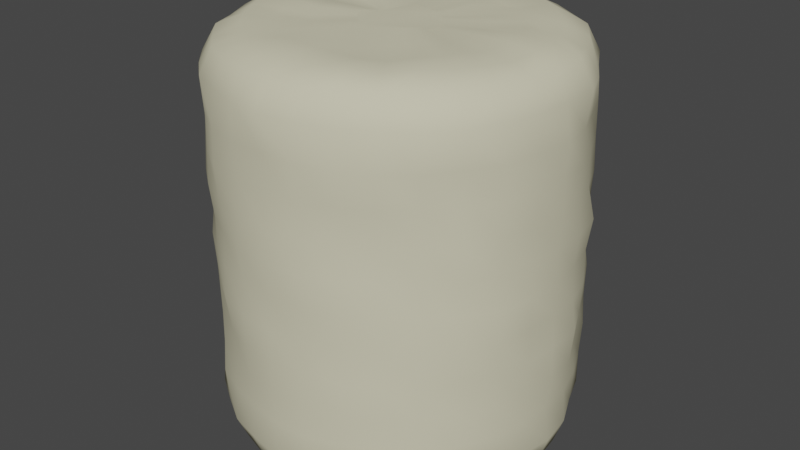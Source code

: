 # Source: Marshmallow.blend  (saved by Blender 2.90.8; exported with 4.5.12 LTS)
import bpy
from mathutils import Matrix  # noqa: F401  (used for matrix-valued properties, if any)

bpy.ops.wm.read_factory_settings(use_empty=True)
scene = bpy.context.scene
scene.name = 'Scene'

# ---- collections
col_collection = bpy.data.collections.new('Collection'); scene.collection.children.link(col_collection)

# ---- materials (node trees are filled in below, after node groups)
mat_material_001 = bpy.data.materials.new('Material.001')

# ---- material node trees
mat_material_001.use_nodes = True; mat_material_001.node_tree.nodes.clear()
_N = mat_material_001.node_tree.nodes; _L = mat_material_001.node_tree.links
n0 = _N.new('ShaderNodeBsdfPrincipled'); n0.name = 'Principled BSDF'; n0.location = (10, 300)
n0.distribution = 'GGX'
n0.subsurface_method = 'BURLEY'
n0.inputs[0].default_value = (0.6773, 0.6434, 0.463, 1.0)
n0.inputs[3].default_value = 1.45
n0.inputs[13].default_value = 0.0
n0.inputs[27].default_value = (0.0, 0.0, 0.0, 1.0)
n0.inputs[28].default_value = 1.0
n1 = _N.new('ShaderNodeOutputMaterial'); n1.name = 'Material Output'; n1.location = (300, 300)
_L.new(n0.outputs[0], n1.inputs[0])
n1.is_active_output = True

# ---- world
world_world = bpy.data.worlds.new('World'); scene.world = world_world
world_world.use_nodes = True; world_world.node_tree.nodes.clear()
_N = world_world.node_tree.nodes; _L = world_world.node_tree.links
n0 = _N.new('ShaderNodeOutputWorld'); n0.name = 'World Output'; n0.location = (300, 300)
n1 = _N.new('ShaderNodeBackground'); n1.name = 'Background'; n1.location = (10, 300)
n1.inputs[0].default_value = (0.05088, 0.05088, 0.05088, 1.0)
_L.new(n1.outputs[0], n0.inputs[0])
n0.is_active_output = True
world_world.color = (0.05088, 0.05088, 0.05088)
world_world.use_sun_shadow = False
world_world.sun_shadow_jitter_overblur = 0.0

# ---- meshes
me_cylinder = bpy.data.meshes.new('Cylinder')
me_cylinder.from_pydata([(0.9491, 0.3963, 0.791), (0.8818, 0.5918, -0.7845), (0.8912, 0.5981, -0.5876), (0.8826, 0.5924, -0.3906), (0.8858, 0.5945, -0.1937), (0.8647, 0.5804, 0.003233), (0.8724, 0.5856, 0.2002), (0.8823, 0.5922, 0.3971), (0.8761, 0.588, 0.594), (0.874, 0.5866, 0.791), (0.7527, 0.7546, -0.7845), (0.7404, 0.7424, -0.5876), (0.7403, 0.7423, -0.3906), (0.7388, 0.7408, -0.1937), (0.7369, 0.7389, 0.003233), (0.7361, 0.7381, 0.2002), (0.7347, 0.7367, 0.3971), (0.7485, 0.7505, 0.594), (0.7585, 0.7605, 0.791), (0.5868, 0.8792, -0.7845), (0.5929, 0.8883, -0.5876), (0.5799, 0.8688, -0.3906), (0.5838, 0.8748, -0.1937), (0.5909, 0.8853, 0.003233), (0.5719, 0.8569, 0.2002), (0.5902, 0.8844, 0.3971), (0.5868, 0.8792, 0.594), (0.5808, 0.8702, 0.791), (0.412, 0.9938, -0.7845), (0.4032, 0.9727, -0.5876), (0.4021, 0.9699, -0.3906), (0.4023, 0.9704, -0.1937), (0.4039, 0.9742, 0.003233), (0.4008, 0.9668, 0.2002), (0.4044, 0.9755, 0.3971), (0.3987, 0.9618, 0.594), (0.405, 0.977, 0.791), (-0.2003, 1.021, 0.791), (-0.2022, 1.03, 0.594), (-0.2041, 1.04, 0.3971), (-0.2038, 1.038, 0.2002), (-0.1998, 1.018, 0.003233), (-0.2046, 1.043, -0.1937), (-0.202, 1.029, -0.3906), (-0.2009, 1.024, -0.5876), (-0.204, 1.04, -0.7845), (0.2084, 1.042, -0.7845), (0.2074, 1.037, -0.5876), (0.204, 1.019, -0.3906), (0.2073, 1.036, -0.1937), (0.2025, 1.012, 0.003233), (0.2035, 1.017, 0.2002), (0.2034, 1.017, 0.3971), (0.2062, 1.031, 0.594), (0.2069, 1.034, 0.791), (0.001952, 1.052, 0.791), (0.001952, 1.054, 0.594), (0.001952, 1.058, 0.3971), (0.001952, 1.061, 0.2002), (0.001952, 1.062, 0.003233), (0.001952, 1.06, -0.1937), (0.001952, 1.056, -0.3906), (0.001952, 1.042, -0.5876), (0.001952, 1.062, -0.7845), (0.001952, 0.8433, -1.212), (0.001952, 1.067, -0.9939), (0.001952, 0.9969, -1.146), (0.001952, 0.8377, 1.192), (0.001952, 1.066, 1.0), (0.001952, 0.9855, 1.141), (0.1652, 0.8246, -1.2), (0.2071, 1.035, -0.9916), (0.1953, 0.9762, -1.144), (0.1652, 0.8244, 1.206), (0.2084, 1.042, 0.9994), (0.1951, 0.9751, 1.149), (0.3225, 0.7779, -1.205), (0.4105, 0.9902, -0.9948), (0.387, 0.9334, -1.158), (0.3233, 0.7797, 1.22), (0.4114, 0.9924, 1.002), (0.381, 0.919, 1.15), (0.4668, 0.6995, -1.199), (0.5899, 0.8838, -0.9929), (0.552, 0.8271, -1.143), (0.4688, 0.7026, 1.223), (0.5719, 0.857, 0.993), (0.5484, 0.8218, 1.143), (0.5951, 0.5971, -1.21), (0.745, 0.747, -0.9915), (0.7003, 0.7022, -1.14), (0.5944, 0.5964, 1.211), (0.7596, 0.7616, 1.002), (0.7043, 0.7063, 1.152), (0.6981, 0.4691, -1.202), (0.8832, 0.5928, -0.9933), (0.8239, 0.5532, -1.141), (0.6979, 0.4689, 1.208), (0.8625, 0.5789, 0.9948), (0.8175, 0.5488, 1.14), (0.7779, 0.3253, -1.215), (0.9557, 0.399, -0.9878), (0.9155, 0.3823, -1.142), (0.7725, 0.3231, 1.193), (0.9687, 0.4044, 0.9971), (0.9008, 0.3762, 1.132), (0.8262, 0.1679, -1.217), (1.039, 0.2102, -0.9928), (0.9833, 0.1991, -1.153), (0.8218, 0.167, 1.202), (1.052, 0.2128, 1.002), (0.9761, 0.1977, 1.152), (0.8427, 0.003924, -1.219), (1.067, 0.003924, -0.9943), (1.008, 0.003924, -1.158), (0.8378, 0.003924, 1.202), (1.033, 0.003924, 0.994), (0.9825, 0.003924, 1.14), (0.8202, -0.1588, -1.188), (1.03, -0.2005, -0.9909), (0.9607, -0.1868, -1.131), (0.8187, -0.1585, 1.187), (1.028, -0.2003, 0.9971), (0.9684, -0.1883, 1.145), (0.7772, -0.3172, -1.211), (0.9683, -0.3963, -0.9905), (0.912, -0.373, -1.138), (0.774, -0.3159, 1.201), (0.9691, -0.3967, 0.9972), (0.9069, -0.3709, 1.139), (0.6982, -0.4613, -1.203), (0.8766, -0.5805, -0.9917), (0.8164, -0.5403, -1.132), (0.6971, -0.4606, 1.203), (0.8928, -0.5913, 1.002), (0.8253, -0.5462, 1.149), (0.5927, -0.5868, -1.193), (0.7462, -0.7404, -0.9918), (0.6947, -0.6888, -1.133), (0.5946, -0.5887, 1.213), (0.7569, -0.7511, 1.001), (0.6971, -0.6912, 1.142), (0.4668, -0.6918, -1.2), (0.5955, -0.8843, -0.9949), (0.5547, -0.8233, -1.147), (0.466, -0.6906, 1.199), (0.5821, -0.8644, 0.9967), (0.5511, -0.8179, 1.148), (0.3236, -0.7726, -1.217), (0.4002, -0.9575, -0.9895), (0.3793, -0.9072, -1.139), (0.3229, -0.771, 1.216), (0.3999, -0.9569, 0.9958), (0.3824, -0.9146, 1.153), (0.1643, -0.8121, -1.178), (0.2074, -1.029, -0.9919), (0.1937, -0.9601, -1.136), (0.1652, -0.8167, 1.206), (0.2066, -1.025, 0.9976), (0.1942, -0.9628, 1.145), (0.001952, -0.8316, -1.194), (0.001952, -1.061, -0.9942), (0.001952, -0.9824, -1.139), (0.001952, -0.8329, 1.207), (0.001952, -1.067, 1.002), (0.001952, -0.9743, 1.138), (-0.1617, -0.8186, -1.209), (-0.2025, -1.024, -0.9909), (-0.1916, -0.9693, -1.145), (-0.1614, -0.8175, 1.21), (-0.2019, -1.021, 0.9968), (-0.1905, -0.9637, 1.146), (-0.3192, -0.7714, -1.211), (-0.4015, -0.9701, -0.9922), (-0.3764, -0.9094, -1.141), (-0.3189, -0.7706, 1.214), (-0.3931, -0.9498, 0.9943), (-0.3742, -0.9041, 1.142), (-0.4627, -0.6914, -1.198), (-0.577, -0.8626, -0.9898), (-0.5409, -0.8084, -1.13), (-0.4622, -0.6907, 1.2), (-0.5877, -0.8785, 1.0), (-0.5467, -0.8172, 1.147), (-0.5901, -0.5882, -1.203), (-0.7493, -0.7473, -0.9938), (-0.6962, -0.6942, -1.14), (-0.5893, -0.5874, 1.204), (-0.7451, -0.7431, 0.9991), (-0.6894, -0.6874, 1.137), (-0.6965, -0.4628, -1.215), (-0.8748, -0.5819, -0.9922), (-0.8112, -0.5394, -1.131), (-0.6941, -0.4612, 1.208), (-0.8898, -0.5919, 1.002), (-0.8199, -0.5452, 1.148), (-0.7705, -0.316, -1.197), (-0.9839, -0.4044, -0.9947), (-0.9024, -0.3707, -1.132), (-0.7725, -0.3169, 1.213), (-0.9694, -0.3984, 0.9981), (-0.9009, -0.3701, 1.137), (-0.8173, -0.159, -1.193), (-1.02, -0.1994, -0.9898), (-0.9589, -0.1872, -1.133), (-0.8238, -0.1603, 1.231), (-1.013, -0.198, 0.9948), (-0.9694, -0.1893, 1.149), (-0.8347, 0.003924, -1.2), (-1.067, 0.003925, -0.995), (-0.9803, 0.003924, -1.135), (-0.8364, 0.003924, 1.214), (-1.026, 0.003925, 0.9934), (-0.9895, 0.003924, 1.151), (-0.8215, 0.1677, -1.213), (-1.013, 0.2058, -0.9884), (-0.9624, 0.1957, -1.136), (-0.8153, 0.1665, 1.19), (-1.026, 0.2083, 0.9973), (-0.9542, 0.1941, 1.134), (-0.7736, 0.3252, -1.213), (-0.9518, 0.399, -0.9878), (-0.9162, 0.3843, -1.146), (-0.772, 0.3245, 1.211), (-0.9517, 0.3989, 0.9943), (-0.9016, 0.3782, 1.137), (-0.6922, 0.4677, -1.191), (-0.8657, 0.5837, -0.99), (-0.8297, 0.5596, -1.153), (-0.6966, 0.4707, 1.222), (-0.8636, 0.5823, 0.996), (-0.8176, 0.5515, 1.145), (-0.591, 0.5968, -1.208), (-0.7297, 0.7356, -0.9883), (-0.6869, 0.6928, -1.127), (-0.5916, 0.5975, 1.219), (-0.7403, 0.7462, 0.9977), (-0.688, 0.6939, 1.135), (-0.4642, 0.7016, -1.211), (-0.5775, 0.8711, -0.9899), (-0.5421, 0.8182, -1.132), (-0.4617, 0.6978, 1.195), (-0.5925, 0.8936, 1.002), (-0.5493, 0.829, 1.151), (-0.3187, 0.778, -1.205), (-0.3978, 0.9689, -0.9902), (-0.3679, 0.8968, -1.12), (-0.3171, 0.7741, 1.191), (-0.4049, 0.9862, 1.0), (-0.375, 0.9141, 1.144), (-0.1615, 0.8259, -1.206), (-0.2041, 1.04, -0.9925), (-0.1902, 0.9699, -1.138), (-0.1611, 0.8237, 1.202), (-0.2015, 1.027, 0.9964), (-0.1887, 0.9625, 1.137), (0.9588, 0.4003, 0.594), (0.9629, 0.402, 0.3971), (1.001, 0.4179, 0.2002), (0.9743, 0.4067, 0.003233), (0.9775, 0.408, -0.1937), (0.9676, 0.4039, -0.3906), (0.9521, 0.3975, -0.5876), (0.9677, 0.4039, -0.7845), (1.027, 0.2078, 0.791), (1.035, 0.2093, 0.594), (1.028, 0.208, 0.3971), (1.044, 0.2112, 0.2002), (1.022, 0.2068, 0.003233), (1.035, 0.2095, -0.1937), (1.058, 0.2139, -0.3906), (1.041, 0.2105, -0.5876), (1.023, 0.207, -0.7845), (1.063, 0.003924, 0.791), (1.052, 0.003924, 0.594), (1.063, 0.003924, 0.3971), (1.045, 0.003924, 0.2002), (1.053, 0.003924, 0.003233), (1.049, 0.003924, -0.1937), (1.05, 0.003924, -0.3906), (1.063, 0.003924, -0.5876), (1.032, 0.003924, -0.7845), (1.018, -0.1982, 0.791), (1.029, -0.2004, 0.594), (1.026, -0.1997, 0.3971), (1.008, -0.1963, 0.2002), (1.045, -0.2036, 0.003233), (1.022, -0.199, -0.1937), (1.033, -0.2012, -0.3906), (1.025, -0.1995, -0.5876), (1.025, -0.1996, -0.7845), (0.988, -0.4045, 0.791), (0.9816, -0.4018, 0.594), (0.9771, -0.4, 0.3971), (0.9717, -0.3978, 0.2002), (0.9853, -0.4034, 0.003233), (0.9943, -0.4071, -0.1937), (0.9731, -0.3983, -0.3906), (0.9734, -0.3985, -0.5876), (0.9751, -0.3992, -0.7845), (0.87, -0.5761, 0.791), (0.8619, -0.5707, 0.594), (0.8808, -0.5833, 0.3971), (0.8824, -0.5844, 0.2002), (0.8662, -0.5735, 0.003233), (0.8856, -0.5865, -0.1937), (0.8664, -0.5737, -0.3906), (0.8797, -0.5826, -0.5876), (0.8762, -0.5802, -0.7845), (0.7537, -0.7478, 0.791), (0.7415, -0.7357, 0.594), (0.74, -0.7341, 0.3971), (0.731, -0.7251, 0.2002), (0.7447, -0.7388, 0.003233), (0.7531, -0.7472, -0.1937), (0.7493, -0.7434, -0.3906), (0.7474, -0.7416, -0.5876), (0.7517, -0.7459, -0.7845), (0.595, -0.8836, 0.791), (0.5856, -0.8695, 0.594), (0.575, -0.8536, 0.3971), (0.58, -0.8612, 0.2002), (0.5876, -0.8726, 0.003233), (0.578, -0.8582, -0.1937), (0.5855, -0.8694, -0.3906), (0.5912, -0.878, -0.5876), (0.5819, -0.8641, -0.7845), (0.4114, -0.9845, 0.791), (0.3974, -0.9509, 0.594), (0.3985, -0.9535, 0.3971), (0.4025, -0.9632, 0.2002), (0.4074, -0.9748, 0.003233), (0.4038, -0.9661, -0.1937), (0.4065, -0.9728, -0.3906), (0.4055, -0.9704, -0.5876), (0.4019, -0.9616, -0.7845), (0.2089, -1.037, 0.791), (0.2097, -1.041, 0.594), (0.2048, -1.016, 0.3971), (0.2091, -1.037, 0.2002), (0.207, -1.027, 0.003233), (0.2047, -1.015, -0.1937), (0.2061, -1.023, -0.3906), (0.2078, -1.031, -0.5876), (0.2073, -1.028, -0.7845), (0.001952, -1.03, 0.791), (0.001952, -1.046, 0.594), (0.001952, -1.048, 0.3971), (0.001952, -1.062, 0.2002), (0.001952, -1.034, 0.003233), (0.001952, -1.056, -0.1937), (0.001952, -1.043, -0.3906), (0.001952, -1.039, -0.5876), (0.001952, -1.039, -0.7845), (-0.2038, -1.03, 0.791), (-0.2016, -1.019, 0.594), (-0.2031, -1.027, 0.3971), (-0.2055, -1.039, 0.2002), (-0.2014, -1.018, 0.003233), (-0.2044, -1.034, -0.1937), (-0.2041, -1.032, -0.3906), (-0.2022, -1.022, -0.5876), (-0.1997, -1.01, -0.7845), (-0.4041, -0.9763, 0.791), (-0.4072, -0.9839, 0.594), (-0.4021, -0.9716, 0.3971), (-0.3963, -0.9575, 0.2002), (-0.4011, -0.969, 0.003233), (-0.4043, -0.977, -0.1937), (-0.3945, -0.9531, -0.3906), (-0.3916, -0.9463, -0.5876), (-0.3954, -0.9553, -0.7845), (-0.5804, -0.8676, 0.791), (-0.5827, -0.8711, 0.594), (-0.5879, -0.8789, 0.3971), (-0.576, -0.8611, 0.2002), (-0.5775, -0.8633, 0.003233), (-0.5759, -0.8608, -0.1937), (-0.5765, -0.8617, -0.3906), (-0.578, -0.8641, -0.5876), (-0.5847, -0.8741, -0.7845), (-0.7346, -0.7327, 0.791), (-0.7428, -0.7409, 0.594), (-0.7522, -0.7503, 0.3971), (-0.732, -0.73, 0.2002), (-0.7479, -0.7459, 0.003233), (-0.7385, -0.7365, -0.1937), (-0.7324, -0.7304, -0.3906), (-0.73, -0.7281, -0.5876), (-0.7381, -0.7362, -0.7845), (-0.8754, -0.5823, 0.791), (-0.8868, -0.5899, 0.594), (-0.8795, -0.585, 0.3971), (-0.8667, -0.5765, 0.2002), (-0.8899, -0.592, 0.003233), (-0.8836, -0.5878, -0.1937), (-0.8473, -0.5636, -0.3906), (-0.8681, -0.5774, -0.5876), (-0.8768, -0.5833, -0.7845), (-0.9789, -0.4023, 0.791), (-0.9796, -0.4027, 0.594), (-0.9844, -0.4046, 0.3971), (-0.975, -0.4007, 0.2002), (-0.9666, -0.3973, 0.003233), (-0.9774, -0.4017, -0.1937), (-0.9849, -0.4048, -0.3906), (-0.9652, -0.3967, -0.5876), (-0.9836, -0.4043, -0.7845), (-1.039, -0.2031, 0.791), (-1.031, -0.2015, 0.594), (-1.041, -0.2035, 0.3971), (-1.021, -0.1996, 0.2002), (-1.036, -0.2025, 0.003233), (-1.02, -0.1994, -0.1937), (-1.007, -0.1968, -0.3906), (-1.021, -0.1995, -0.5876), (-1.038, -0.203, -0.7845), (-1.054, 0.003925, 0.791), (-1.049, 0.003925, 0.594), (-1.06, 0.003925, 0.3971), (-1.045, 0.003925, 0.2002), (-1.051, 0.003925, 0.003233), (-1.057, 0.003925, -0.1937), (-1.046, 0.003925, -0.3906), (-1.058, 0.003925, -0.5876), (-1.033, 0.003925, -0.7845), (-1.014, 0.206, 0.791), (-1.009, 0.2049, 0.594), (-1.005, 0.2043, 0.3971), (-1.015, 0.2063, 0.2002), (-1.029, 0.209, 0.003233), (-1.029, 0.2091, -0.1937), (-1.039, 0.211, -0.3906), (-1.038, 0.2108, -0.5876), (-1.045, 0.2121, -0.7845), (-0.9647, 0.4043, 0.791), (-0.9686, 0.4059, 0.594), (-0.988, 0.414, 0.3971), (-0.9843, 0.4124, 0.2002), (-0.9762, 0.4091, 0.003233), (-0.965, 0.4044, -0.1937), (-0.9578, 0.4015, -0.3906), (-0.9668, 0.4052, -0.5876), (-0.9724, 0.4075, -0.7845), (-0.8741, 0.5893, 0.791), (-0.8722, 0.588, 0.594), (-0.8665, 0.5842, 0.3971), (-0.8507, 0.5736, 0.2002), (-0.8731, 0.5886, 0.003233), (-0.873, 0.5886, -0.1937), (-0.8779, 0.5918, -0.3906), (-0.8801, 0.5933, -0.5876), (-0.8585, 0.5788, -0.7845), (-0.7331, 0.7389, 0.791), (-0.7332, 0.7391, 0.594), (-0.7366, 0.7425, 0.3971), (-0.7265, 0.7324, 0.2002), (-0.7406, 0.7465, 0.003233), (-0.7349, 0.7408, -0.1937), (-0.7373, 0.7431, -0.3906), (-0.7467, 0.7525, -0.5876), (-0.7606, 0.7665, -0.7845), (-0.5779, 0.8718, 0.791), (-0.5867, 0.885, 0.594), (-0.5725, 0.8637, 0.3971), (-0.593, 0.8943, 0.2002), (-0.5902, 0.8901, 0.003233), (-0.5878, 0.8866, -0.1937), (-0.5792, 0.8737, -0.3906), (-0.589, 0.8884, -0.5876), (-0.5853, 0.8828, -0.7845), (-0.3966, 0.966, 0.791), (-0.3986, 0.971, 0.594), (-0.3873, 0.9436, 0.3971), (-0.4015, 0.9779, 0.2002), (-0.3961, 0.9649, 0.003233), (-0.3914, 0.9536, -0.1937), (-0.3977, 0.9687, -0.3906), (-0.4021, 0.9794, -0.5876), (-0.3994, 0.973, -0.7845), (0.1315, 0.6553, 1.209), (0.001952, 0.6681, 1.217), (-0.1276, 0.6553, 1.194), (-0.2522, 0.6176, 1.203), (-0.3671, 0.5562, 1.204), (-0.4677, 0.4736, 1.214), (-0.5503, 0.3729, 1.229), (-0.6117, 0.2581, 1.229), (-0.6495, 0.1335, 1.195), (-0.6622, 0.003924, 1.199), (-0.6495, -0.1257, 1.227), (-0.6117, -0.2502, 1.203), (-0.5503, -0.3651, 1.205), (-0.4677, -0.4657, 1.214), (-0.3671, -0.5483, 1.204), (-0.2522, -0.6097, 1.202), (-0.1276, -0.6475, 1.219), (0.001952, -0.6603, 1.221), (0.1315, -0.6475, 1.214), (0.2561, -0.6097, 1.202), (0.371, -0.5483, 1.196), (0.4716, -0.4657, 1.213), (0.5542, -0.3651, 1.212), (0.6156, -0.2503, 1.217), (0.6534, -0.1257, 1.195), (0.6661, 0.003924, 1.219), (0.6534, 0.1335, 1.227), (0.6156, 0.2581, 1.217), (0.5542, 0.3729, 1.208), (0.4716, 0.4736, 1.216), (0.371, 0.5562, 1.203), (0.2561, 0.6176, 1.182), (0.001952, 0.6681, -1.189), (0.1315, 0.6553, -1.187), (0.2561, 0.6176, -1.185), (0.371, 0.5562, -1.196), (0.4716, 0.4736, -1.198), (0.5542, 0.3729, -1.176), (0.6156, 0.2581, -1.192), (0.6534, 0.1335, -1.203), (0.6661, 0.003924, -1.204), (0.6534, -0.1257, -1.197), (0.6156, -0.2503, -1.203), (0.5542, -0.3651, -1.189), (0.4716, -0.4657, -1.212), (0.371, -0.5483, -1.22), (0.2561, -0.6097, -1.203), (0.1315, -0.6475, -1.198), (0.001952, -0.6603, -1.218), (-0.1276, -0.6475, -1.221), (-0.2522, -0.6097, -1.191), (-0.3671, -0.5483, -1.184), (-0.4677, -0.4657, -1.21), (-0.5503, -0.3651, -1.201), (-0.6117, -0.2502, -1.193), (-0.6495, -0.1257, -1.206), (-0.6622, 0.003924, -1.205), (-0.6495, 0.1335, -1.203), (-0.6117, 0.2581, -1.189), (-0.5503, 0.3729, -1.208), (-0.4677, 0.4736, -1.211), (-0.3671, 0.5562, -1.204), (-0.2522, 0.6176, -1.192), (-0.1276, 0.6553, -1.186), (0.001952, 0.4607, -1.19), (0.09107, 0.4519, -1.22), (0.1768, 0.4259, -1.231), (0.2557, 0.3837, -1.227), (0.325, 0.3269, -1.217), (0.3818, 0.2577, -1.216), (0.424, 0.1787, -1.21), (0.45, 0.09304, -1.203), (0.4587, 0.003924, -1.2), (0.45, -0.08519, -1.204), (0.424, -0.1709, -1.212), (0.3818, -0.2499, -1.216), (0.325, -0.3191, -1.217), (0.2557, -0.3759, -1.21), (0.1768, -0.4181, -1.182), (0.09107, -0.4441, -1.186), (0.001952, -0.4529, -1.192), (-0.08716, -0.4441, -1.21), (-0.1729, -0.4181, -1.207), (-0.2518, -0.3759, -1.203), (-0.321, -0.3191, -1.204), (-0.3779, -0.2499, -1.212), (-0.4201, -0.1709, -1.197), (-0.4461, -0.08519, -1.201), (-0.4548, 0.003924, -1.201), (-0.4461, 0.09304, -1.198), (-0.4201, 0.1787, -1.202), (-0.3779, 0.2577, -1.212), (-0.321, 0.3269, -1.223), (-0.2518, 0.3837, -1.226), (-0.1729, 0.4259, -1.217), (-0.08716, 0.4519, -1.194), (0.09107, 0.4519, 1.212), (0.001952, 0.4607, 1.192), (-0.08716, 0.4519, 1.2), (-0.1729, 0.4259, 1.199), (-0.2518, 0.3837, 1.219), (-0.321, 0.3269, 1.205), (-0.3779, 0.2577, 1.202), (-0.4201, 0.1787, 1.192), (-0.4461, 0.09304, 1.196), (-0.4548, 0.003924, 1.213), (-0.4461, -0.08519, 1.226), (-0.4201, -0.1709, 1.229), (-0.3779, -0.2499, 1.21), (-0.321, -0.3191, 1.207), (-0.2518, -0.3759, 1.221), (-0.1729, -0.4181, 1.222), (-0.08716, -0.4441, 1.214), (0.001952, -0.4529, 1.203), (0.09107, -0.4441, 1.193), (0.1768, -0.4181, 1.193), (0.2557, -0.3759, 1.204), (0.325, -0.3191, 1.205), (0.3818, -0.2499, 1.212), (0.424, -0.1709, 1.211), (0.45, -0.08519, 1.207), (0.4587, 0.003924, 1.214), (0.45, 0.09304, 1.212), (0.424, 0.1787, 1.194), (0.3818, 0.2577, 1.203), (0.325, 0.3269, 1.203), (0.2557, 0.3837, 1.198), (0.1768, 0.4259, 1.222), (0.04635, 0.2271, 1.201), (0.001952, 0.2315, 1.21), (-0.04244, 0.2271, 1.225), (-0.08513, 0.2142, 1.223), (-0.1245, 0.1931, 1.212), (-0.159, 0.1648, 1.199), (-0.1873, 0.1303, 1.193), (-0.2083, 0.09101, 1.19), (-0.2212, 0.04832, 1.201), (-0.2256, 0.003924, 1.218), (-0.2212, -0.04047, 1.228), (-0.2083, -0.08316, 1.229), (-0.1873, -0.1225, 1.22), (-0.159, -0.157, 1.215), (-0.1245, -0.1853, 1.214), (-0.08513, -0.2063, 1.211), (-0.04244, -0.2193, 1.205), (0.001952, -0.2236, 1.207), (0.04635, -0.2193, 1.213), (0.08903, -0.2063, 1.22), (0.1284, -0.1853, 1.226), (0.1629, -0.157, 1.225), (0.1912, -0.1225, 1.224), (0.2122, -0.08316, 1.218), (0.2251, -0.04047, 1.201), (0.2295, 0.003924, 1.198), (0.2251, 0.04832, 1.197), (0.2122, 0.09101, 1.204), (0.1912, 0.1303, 1.21), (0.1629, 0.1648, 1.208), (0.1284, 0.1931, 1.204), (0.08903, 0.2142, 1.204), (0.001952, 0.2315, -1.212), (0.04635, 0.2271, -1.218), (0.08903, 0.2142, -1.219), (0.1284, 0.1931, -1.221), (0.1629, 0.1648, -1.205), (0.1912, 0.1303, -1.188), (0.2122, 0.09101, -1.19), (0.2251, 0.04832, -1.203), (0.2295, 0.003924, -1.208), (0.2251, -0.04047, -1.203), (0.2122, -0.08316, -1.2), (0.1912, -0.1225, -1.196), (0.1629, -0.157, -1.192), (0.1284, -0.1853, -1.206), (0.08903, -0.2063, -1.21), (0.04635, -0.2193, -1.209), (0.001952, -0.2236, -1.206), (-0.04244, -0.2193, -1.205), (-0.08513, -0.2063, -1.204), (-0.1245, -0.1853, -1.201), (-0.159, -0.157, -1.201), (-0.1873, -0.1225, -1.203), (-0.2083, -0.08316, -1.203), (-0.2212, -0.04047, -1.209), (-0.2256, 0.003924, -1.207), (-0.2212, 0.04832, -1.2), (-0.2083, 0.09101, -1.203), (-0.1873, 0.1303, -1.212), (-0.159, 0.1648, -1.208), (-0.1245, 0.1931, -1.201), (-0.08513, 0.2142, -1.199), (-0.04244, 0.2271, -1.203)], [], [(37, 254, 68, 55), (36, 80, 86, 27), (27, 86, 92, 18), (18, 92, 98, 9), (9, 98, 104, 0), (0, 104, 110, 264), (264, 110, 116, 273), (273, 116, 122, 282), (282, 122, 128, 291), (291, 128, 134, 300), (300, 134, 140, 309), (309, 140, 146, 318), (318, 146, 152, 327), (327, 152, 158, 336), (336, 158, 164, 345), (345, 164, 170, 354), (354, 170, 176, 363), (363, 176, 182, 372), (372, 182, 188, 381), (381, 188, 194, 390), (390, 194, 200, 399), (399, 200, 206, 408), (408, 206, 212, 417), (417, 212, 218, 426), (426, 218, 224, 435), (435, 224, 230, 444), (444, 230, 236, 453), (453, 236, 242, 462), (462, 242, 248, 471), (471, 248, 254, 37), (54, 74, 80, 36), (65, 63, 46, 71), (55, 68, 74, 54), (65, 71, 72, 66), (66, 72, 70, 64), (74, 68, 69, 75), (75, 69, 67, 73), (71, 77, 78, 72), (72, 78, 76, 70), (80, 74, 75, 81), (81, 75, 73, 79), (77, 83, 84, 78), (78, 84, 82, 76), (86, 80, 81, 87), (87, 81, 79, 85), (83, 89, 90, 84), (84, 90, 88, 82), (92, 86, 87, 93), (93, 87, 85, 91), (89, 95, 96, 90), (90, 96, 94, 88), (98, 92, 93, 99), (99, 93, 91, 97), (95, 101, 102, 96), (96, 102, 100, 94), (104, 98, 99, 105), (105, 99, 97, 103), (101, 107, 108, 102), (102, 108, 106, 100), (110, 104, 105, 111), (111, 105, 103, 109), (107, 113, 114, 108), (108, 114, 112, 106), (116, 110, 111, 117), (117, 111, 109, 115), (113, 119, 120, 114), (114, 120, 118, 112), (122, 116, 117, 123), (123, 117, 115, 121), (119, 125, 126, 120), (120, 126, 124, 118), (128, 122, 123, 129), (129, 123, 121, 127), (125, 131, 132, 126), (126, 132, 130, 124), (134, 128, 129, 135), (135, 129, 127, 133), (131, 137, 138, 132), (132, 138, 136, 130), (140, 134, 135, 141), (141, 135, 133, 139), (137, 143, 144, 138), (138, 144, 142, 136), (146, 140, 141, 147), (147, 141, 139, 145), (143, 149, 150, 144), (144, 150, 148, 142), (152, 146, 147, 153), (153, 147, 145, 151), (149, 155, 156, 150), (150, 156, 154, 148), (158, 152, 153, 159), (159, 153, 151, 157), (155, 161, 162, 156), (156, 162, 160, 154), (164, 158, 159, 165), (165, 159, 157, 163), (161, 167, 168, 162), (162, 168, 166, 160), (170, 164, 165, 171), (171, 165, 163, 169), (167, 173, 174, 168), (168, 174, 172, 166), (176, 170, 171, 177), (177, 171, 169, 175), (173, 179, 180, 174), (174, 180, 178, 172), (182, 176, 177, 183), (183, 177, 175, 181), (179, 185, 186, 180), (180, 186, 184, 178), (188, 182, 183, 189), (189, 183, 181, 187), (185, 191, 192, 186), (186, 192, 190, 184), (194, 188, 189, 195), (195, 189, 187, 193), (191, 197, 198, 192), (192, 198, 196, 190), (200, 194, 195, 201), (201, 195, 193, 199), (197, 203, 204, 198), (198, 204, 202, 196), (206, 200, 201, 207), (207, 201, 199, 205), (203, 209, 210, 204), (204, 210, 208, 202), (212, 206, 207, 213), (213, 207, 205, 211), (209, 215, 216, 210), (210, 216, 214, 208), (218, 212, 213, 219), (219, 213, 211, 217), (215, 221, 222, 216), (216, 222, 220, 214), (224, 218, 219, 225), (225, 219, 217, 223), (221, 227, 228, 222), (222, 228, 226, 220), (230, 224, 225, 231), (231, 225, 223, 229), (227, 233, 234, 228), (228, 234, 232, 226), (236, 230, 231, 237), (237, 231, 229, 235), (233, 239, 240, 234), (234, 240, 238, 232), (242, 236, 237, 243), (243, 237, 235, 241), (239, 245, 246, 240), (240, 246, 244, 238), (248, 242, 243, 249), (249, 243, 241, 247), (245, 251, 252, 246), (246, 252, 250, 244), (254, 248, 249, 255), (255, 249, 247, 253), (251, 65, 66, 252), (252, 66, 64, 250), (68, 254, 255, 69), (69, 255, 253, 67), (63, 62, 47, 46), (62, 61, 48, 47), (61, 60, 49, 48), (60, 59, 50, 49), (59, 58, 51, 50), (58, 57, 52, 51), (57, 56, 53, 52), (56, 55, 54, 53), (71, 46, 28, 77), (46, 47, 29, 28), (47, 48, 30, 29), (48, 49, 31, 30), (49, 50, 32, 31), (50, 51, 33, 32), (51, 52, 34, 33), (52, 53, 35, 34), (53, 54, 36, 35), (245, 479, 45, 251), (479, 478, 44, 45), (478, 477, 43, 44), (477, 476, 42, 43), (476, 475, 41, 42), (475, 474, 40, 41), (474, 473, 39, 40), (473, 472, 38, 39), (472, 471, 37, 38), (239, 470, 479, 245), (470, 469, 478, 479), (469, 468, 477, 478), (468, 467, 476, 477), (467, 466, 475, 476), (466, 465, 474, 475), (465, 464, 473, 474), (464, 463, 472, 473), (463, 462, 471, 472), (233, 461, 470, 239), (461, 460, 469, 470), (460, 459, 468, 469), (459, 458, 467, 468), (458, 457, 466, 467), (457, 456, 465, 466), (456, 455, 464, 465), (455, 454, 463, 464), (454, 453, 462, 463), (227, 452, 461, 233), (452, 451, 460, 461), (451, 450, 459, 460), (450, 449, 458, 459), (449, 448, 457, 458), (448, 447, 456, 457), (447, 446, 455, 456), (446, 445, 454, 455), (445, 444, 453, 454), (221, 443, 452, 227), (443, 442, 451, 452), (442, 441, 450, 451), (441, 440, 449, 450), (440, 439, 448, 449), (439, 438, 447, 448), (438, 437, 446, 447), (437, 436, 445, 446), (436, 435, 444, 445), (215, 434, 443, 221), (434, 433, 442, 443), (433, 432, 441, 442), (432, 431, 440, 441), (431, 430, 439, 440), (430, 429, 438, 439), (429, 428, 437, 438), (428, 427, 436, 437), (427, 426, 435, 436), (209, 425, 434, 215), (425, 424, 433, 434), (424, 423, 432, 433), (423, 422, 431, 432), (422, 421, 430, 431), (421, 420, 429, 430), (420, 419, 428, 429), (419, 418, 427, 428), (418, 417, 426, 427), (203, 416, 425, 209), (416, 415, 424, 425), (415, 414, 423, 424), (414, 413, 422, 423), (413, 412, 421, 422), (412, 411, 420, 421), (411, 410, 419, 420), (410, 409, 418, 419), (409, 408, 417, 418), (197, 407, 416, 203), (407, 406, 415, 416), (406, 405, 414, 415), (405, 404, 413, 414), (404, 403, 412, 413), (403, 402, 411, 412), (402, 401, 410, 411), (401, 400, 409, 410), (400, 399, 408, 409), (191, 398, 407, 197), (398, 397, 406, 407), (397, 396, 405, 406), (396, 395, 404, 405), (395, 394, 403, 404), (394, 393, 402, 403), (393, 392, 401, 402), (392, 391, 400, 401), (391, 390, 399, 400), (185, 389, 398, 191), (389, 388, 397, 398), (388, 387, 396, 397), (387, 386, 395, 396), (386, 385, 394, 395), (385, 384, 393, 394), (384, 383, 392, 393), (383, 382, 391, 392), (382, 381, 390, 391), (179, 380, 389, 185), (380, 379, 388, 389), (379, 378, 387, 388), (378, 377, 386, 387), (377, 376, 385, 386), (376, 375, 384, 385), (375, 374, 383, 384), (374, 373, 382, 383), (373, 372, 381, 382), (173, 371, 380, 179), (371, 370, 379, 380), (370, 369, 378, 379), (369, 368, 377, 378), (368, 367, 376, 377), (367, 366, 375, 376), (366, 365, 374, 375), (365, 364, 373, 374), (364, 363, 372, 373), (167, 362, 371, 173), (362, 361, 370, 371), (361, 360, 369, 370), (360, 359, 368, 369), (359, 358, 367, 368), (358, 357, 366, 367), (357, 356, 365, 366), (356, 355, 364, 365), (355, 354, 363, 364), (161, 353, 362, 167), (353, 352, 361, 362), (352, 351, 360, 361), (351, 350, 359, 360), (350, 349, 358, 359), (349, 348, 357, 358), (348, 347, 356, 357), (347, 346, 355, 356), (346, 345, 354, 355), (155, 344, 353, 161), (344, 343, 352, 353), (343, 342, 351, 352), (342, 341, 350, 351), (341, 340, 349, 350), (340, 339, 348, 349), (339, 338, 347, 348), (338, 337, 346, 347), (337, 336, 345, 346), (149, 335, 344, 155), (335, 334, 343, 344), (334, 333, 342, 343), (333, 332, 341, 342), (332, 331, 340, 341), (331, 330, 339, 340), (330, 329, 338, 339), (329, 328, 337, 338), (328, 327, 336, 337), (143, 326, 335, 149), (326, 325, 334, 335), (325, 324, 333, 334), (324, 323, 332, 333), (323, 322, 331, 332), (322, 321, 330, 331), (321, 320, 329, 330), (320, 319, 328, 329), (319, 318, 327, 328), (137, 317, 326, 143), (317, 316, 325, 326), (316, 315, 324, 325), (315, 314, 323, 324), (314, 313, 322, 323), (313, 312, 321, 322), (312, 311, 320, 321), (311, 310, 319, 320), (310, 309, 318, 319), (131, 308, 317, 137), (308, 307, 316, 317), (307, 306, 315, 316), (306, 305, 314, 315), (305, 304, 313, 314), (304, 303, 312, 313), (303, 302, 311, 312), (302, 301, 310, 311), (301, 300, 309, 310), (125, 299, 308, 131), (299, 298, 307, 308), (298, 297, 306, 307), (297, 296, 305, 306), (296, 295, 304, 305), (295, 294, 303, 304), (294, 293, 302, 303), (293, 292, 301, 302), (292, 291, 300, 301), (119, 290, 299, 125), (290, 289, 298, 299), (289, 288, 297, 298), (288, 287, 296, 297), (287, 286, 295, 296), (286, 285, 294, 295), (285, 284, 293, 294), (284, 283, 292, 293), (283, 282, 291, 292), (113, 281, 290, 119), (281, 280, 289, 290), (280, 279, 288, 289), (279, 278, 287, 288), (278, 277, 286, 287), (277, 276, 285, 286), (276, 275, 284, 285), (275, 274, 283, 284), (274, 273, 282, 283), (107, 272, 281, 113), (272, 271, 280, 281), (271, 270, 279, 280), (270, 269, 278, 279), (269, 268, 277, 278), (268, 267, 276, 277), (267, 266, 275, 276), (266, 265, 274, 275), (265, 264, 273, 274), (101, 263, 272, 107), (263, 262, 271, 272), (262, 261, 270, 271), (261, 260, 269, 270), (260, 259, 268, 269), (259, 258, 267, 268), (258, 257, 266, 267), (257, 256, 265, 266), (256, 0, 264, 265), (95, 1, 263, 101), (1, 2, 262, 263), (2, 3, 261, 262), (3, 4, 260, 261), (4, 5, 259, 260), (5, 6, 258, 259), (6, 7, 257, 258), (7, 8, 256, 257), (8, 9, 0, 256), (89, 10, 1, 95), (10, 11, 2, 1), (11, 12, 3, 2), (12, 13, 4, 3), (13, 14, 5, 4), (14, 15, 6, 5), (15, 16, 7, 6), (16, 17, 8, 7), (17, 18, 9, 8), (83, 19, 10, 89), (19, 20, 11, 10), (20, 21, 12, 11), (21, 22, 13, 12), (22, 23, 14, 13), (23, 24, 15, 14), (24, 25, 16, 15), (25, 26, 17, 16), (26, 27, 18, 17), (77, 28, 19, 83), (28, 29, 20, 19), (29, 30, 21, 20), (30, 31, 22, 21), (31, 32, 23, 22), (32, 33, 24, 23), (33, 34, 25, 24), (34, 35, 26, 25), (35, 36, 27, 26), (251, 45, 63, 65), (45, 44, 62, 63), (44, 43, 61, 62), (43, 42, 60, 61), (42, 41, 59, 60), (41, 40, 58, 59), (40, 39, 57, 58), (39, 38, 56, 57), (38, 37, 55, 56), (67, 253, 482, 481), (253, 247, 483, 482), (247, 241, 484, 483), (241, 235, 485, 484), (235, 229, 486, 485), (229, 223, 487, 486), (223, 217, 488, 487), (217, 211, 489, 488), (211, 205, 490, 489), (205, 199, 491, 490), (199, 193, 492, 491), (193, 187, 493, 492), (187, 181, 494, 493), (181, 175, 495, 494), (175, 169, 496, 495), (169, 163, 497, 496), (163, 157, 498, 497), (157, 151, 499, 498), (151, 145, 500, 499), (145, 139, 501, 500), (139, 133, 502, 501), (133, 127, 503, 502), (127, 121, 504, 503), (121, 115, 505, 504), (115, 109, 506, 505), (109, 103, 507, 506), (103, 97, 508, 507), (97, 91, 509, 508), (91, 85, 510, 509), (85, 79, 511, 510), (250, 64, 512, 543), (73, 67, 481, 480), (70, 76, 514, 513), (76, 82, 515, 514), (82, 88, 516, 515), (88, 94, 517, 516), (94, 100, 518, 517), (100, 106, 519, 518), (106, 112, 520, 519), (112, 118, 521, 520), (118, 124, 522, 521), (124, 130, 523, 522), (130, 136, 524, 523), (136, 142, 525, 524), (142, 148, 526, 525), (148, 154, 527, 526), (154, 160, 528, 527), (160, 166, 529, 528), (166, 172, 530, 529), (172, 178, 531, 530), (178, 184, 532, 531), (184, 190, 533, 532), (190, 196, 534, 533), (196, 202, 535, 534), (202, 208, 536, 535), (208, 214, 537, 536), (214, 220, 538, 537), (220, 226, 539, 538), (226, 232, 540, 539), (232, 238, 541, 540), (238, 244, 542, 541), (244, 250, 543, 542), (64, 70, 513, 512), (511, 480, 576, 607), (79, 73, 480, 511), (480, 481, 577, 576), (481, 482, 578, 577), (482, 483, 579, 578), (483, 484, 580, 579), (484, 485, 581, 580), (485, 486, 582, 581), (486, 487, 583, 582), (487, 488, 584, 583), (488, 489, 585, 584), (489, 490, 586, 585), (490, 491, 587, 586), (491, 492, 588, 587), (492, 493, 589, 588), (493, 494, 590, 589), (494, 495, 591, 590), (495, 496, 592, 591), (496, 497, 593, 592), (497, 498, 594, 593), (498, 499, 595, 594), (499, 500, 596, 595), (500, 501, 597, 596), (501, 502, 598, 597), (502, 503, 599, 598), (503, 504, 600, 599), (504, 505, 601, 600), (505, 506, 602, 601), (506, 507, 603, 602), (507, 508, 604, 603), (508, 509, 605, 604), (509, 510, 606, 605), (510, 511, 607, 606), (512, 513, 545, 544), (513, 514, 546, 545), (514, 515, 547, 546), (515, 516, 548, 547), (516, 517, 549, 548), (517, 518, 550, 549), (518, 519, 551, 550), (519, 520, 552, 551), (520, 521, 553, 552), (521, 522, 554, 553), (522, 523, 555, 554), (523, 524, 556, 555), (524, 525, 557, 556), (525, 526, 558, 557), (526, 527, 559, 558), (527, 528, 560, 559), (528, 529, 561, 560), (529, 530, 562, 561), (530, 531, 563, 562), (531, 532, 564, 563), (532, 533, 565, 564), (533, 534, 566, 565), (534, 535, 567, 566), (535, 536, 568, 567), (536, 537, 569, 568), (537, 538, 570, 569), (538, 539, 571, 570), (539, 540, 572, 571), (540, 541, 573, 572), (541, 542, 574, 573), (542, 543, 575, 574), (575, 544, 640, 671), (543, 512, 544, 575), (544, 545, 641, 640), (545, 546, 642, 641), (546, 547, 643, 642), (547, 548, 644, 643), (548, 549, 645, 644), (549, 550, 646, 645), (550, 551, 647, 646), (551, 552, 648, 647), (552, 553, 649, 648), (553, 554, 650, 649), (554, 555, 651, 650), (555, 556, 652, 651), (556, 557, 653, 652), (557, 558, 654, 653), (558, 559, 655, 654), (559, 560, 656, 655), (560, 561, 657, 656), (561, 562, 658, 657), (562, 563, 659, 658), (563, 564, 660, 659), (564, 565, 661, 660), (565, 566, 662, 661), (566, 567, 663, 662), (567, 568, 664, 663), (568, 569, 665, 664), (569, 570, 666, 665), (570, 571, 667, 666), (571, 572, 668, 667), (572, 573, 669, 668), (573, 574, 670, 669), (574, 575, 671, 670), (576, 577, 609, 608), (577, 578, 610, 609), (578, 579, 611, 610), (579, 580, 612, 611), (580, 581, 613, 612), (581, 582, 614, 613), (582, 583, 615, 614), (583, 584, 616, 615), (584, 585, 617, 616), (585, 586, 618, 617), (586, 587, 619, 618), (587, 588, 620, 619), (588, 589, 621, 620), (589, 590, 622, 621), (590, 591, 623, 622), (591, 592, 624, 623), (592, 593, 625, 624), (593, 594, 626, 625), (594, 595, 627, 626), (595, 596, 628, 627), (596, 597, 629, 628), (597, 598, 630, 629), (598, 599, 631, 630), (599, 600, 632, 631), (600, 601, 633, 632), (601, 602, 634, 633), (602, 603, 635, 634), (603, 604, 636, 635), (604, 605, 637, 636), (605, 606, 638, 637), (606, 607, 639, 638), (608, 609, 610, 611, 612, 613, 614, 615, 616, 617, 618, 619, 620, 621, 622, 623, 624, 625, 626, 627, 628, 629, 630, 631, 632, 633, 634, 635, 636, 637, 638, 639), (640, 641, 642, 643, 644, 645, 646, 647, 648, 649, 650, 651, 652, 653, 654, 655, 656, 657, 658, 659, 660, 661, 662, 663, 664, 665, 666, 667, 668, 669, 670, 671), (607, 576, 608, 639)])
me_cylinder.polygons.foreach_set('use_smooth', [True] * 642)
_uv = me_cylinder.uv_layers.new(name='UVMap')
_uv.uv.foreach_set('vector', [0.03125, 0.9202, 0.03125, 0.9628, 0.0, 0.9628, 0.0, 0.9202, 0.9375, 0.9202, 0.9375, 0.9628, 0.9062, 0.9628, 0.9062, 0.9202, 0.9062, 0.9202, 0.9062, 0.9628, 0.875, 0.9628, 0.875, 0.9202, 0.875, 0.9202, 0.875, 0.9628, 0.8438, 0.9628, 0.8438, 0.9202, 0.8438, 0.9202, 0.8438, 0.9628, 0.8125, 0.9628, 0.8125, 0.9202, 0.8125, 0.9202, 0.8125, 0.9628, 0.7812, 0.9628, 0.7812, 0.9202, 0.7812, 0.9202, 0.7812, 0.9628, 0.75, 0.9628, 0.75, 0.9202, 0.75, 0.9202, 0.75, 0.9628, 0.7188, 0.9628, 0.7187, 0.9202, 0.7187, 0.9202, 0.7188, 0.9628, 0.6875, 0.9628, 0.6875, 0.9202, 0.6875, 0.9202, 0.6875, 0.9628, 0.6562, 0.9628, 0.6562, 0.9202, 0.6562, 0.9202, 0.6562, 0.9628, 0.625, 0.9628, 0.625, 0.9202, 0.625, 0.9202, 0.625, 0.9628, 0.5938, 0.9628, 0.5938, 0.9202, 0.5938, 0.9202, 0.5938, 0.9628, 0.5625, 0.9628, 0.5625, 0.9202, 0.5625, 0.9202, 0.5625, 0.9628, 0.5312, 0.9628, 0.5312, 0.9202, 0.5312, 0.9202, 0.5312, 0.9628, 0.5, 0.9628, 0.5, 0.9202, 0.5, 0.9202, 0.5, 0.9628, 0.4688, 0.9628, 0.4688, 0.9202, 0.4688, 0.9202, 0.4688, 0.9628, 0.4375, 0.9628, 0.4375, 0.9202, 0.4375, 0.9202, 0.4375, 0.9628, 0.4062, 0.9628, 0.4062, 0.9202, 0.4062, 0.9202, 0.4062, 0.9628, 0.375, 0.9628, 0.375, 0.9202, 0.375, 0.9202, 0.375, 0.9628, 0.3438, 0.9628, 0.3438, 0.9202, 0.3438, 0.9202, 0.3438, 0.9628, 0.3125, 0.9628, 0.3125, 0.9202, 0.3125, 0.9202, 0.3125, 0.9628, 0.2812, 0.9628, 0.2812, 0.9202, 0.2812, 0.9202, 0.2812, 0.9628, 0.25, 0.9628, 0.25, 0.9202, 0.25, 0.9202, 0.25, 0.9628, 0.2188, 0.9628, 0.2187, 0.9202, 0.2187, 0.9202, 0.2188, 0.9628, 0.1875, 0.9628, 0.1875, 0.9202, 0.1875, 0.9202, 0.1875, 0.9628, 0.1562, 0.9628, 0.1562, 0.9202, 0.1562, 0.9202, 0.1562, 0.9628, 0.125, 0.9628, 0.125, 0.9202, 0.125, 0.9202, 0.125, 0.9628, 0.09375, 0.9628, 0.09375, 0.9202, 0.09375, 0.9202, 0.09375, 0.9628, 0.0625, 0.9628, 0.0625, 0.9202, 0.0625, 0.9202, 0.0625, 0.9628, 0.03125, 0.9628, 0.03125, 0.9202, 0.9688, 0.9202, 0.9688, 0.9628, 0.9375, 0.9628, 0.9375, 0.9202, 1.0, 0.5372, 1.0, 0.5798, 0.9688, 0.5798, 0.9688, 0.5372, 1.0, 0.9202, 1.0, 0.9628, 0.9688, 0.9628, 0.9688, 0.9202, 1.0, 0.5372, 0.9688, 0.5372, 0.9695, 0.5, 0.9992, 0.5, 0.7512, 0.4899, 0.7956, 0.4855, 0.7887, 0.4447, 0.75, 0.4485, 0.9688, 0.9628, 1.0, 0.9628, 0.9992, 1.0, 0.9695, 1.0, 0.2956, 0.4855, 0.2512, 0.4899, 0.25, 0.4485, 0.2887, 0.4447, 0.9688, 0.5372, 0.9375, 0.5372, 0.9383, 0.5, 0.968, 0.5, 0.798, 0.485, 0.8407, 0.4721, 0.826, 0.4334, 0.7887, 0.4447, 0.9375, 0.9628, 0.9688, 0.9628, 0.968, 1.0, 0.9383, 1.0, 0.3407, 0.4721, 0.298, 0.485, 0.2887, 0.4447, 0.326, 0.4334, 0.9375, 0.5372, 0.9062, 0.5372, 0.907, 0.5, 0.9367, 0.5, 0.8429, 0.4712, 0.8823, 0.4501, 0.8603, 0.415, 0.826, 0.4334, 0.9062, 0.9628, 0.9375, 0.9628, 0.9367, 1.0, 0.907, 1.0, 0.3823, 0.4501, 0.3429, 0.4712, 0.326, 0.4334, 0.3603, 0.415, 0.9062, 0.5372, 0.875, 0.5372, 0.8758, 0.5, 0.9055, 0.5, 0.8843, 0.4488, 0.9188, 0.4205, 0.8903, 0.3904, 0.8603, 0.415, 0.875, 0.9628, 0.9062, 0.9628, 0.9055, 1.0, 0.8758, 1.0, 0.4188, 0.4205, 0.3843, 0.4488, 0.3603, 0.415, 0.3904, 0.3904, 0.875, 0.5372, 0.8438, 0.5372, 0.8445, 0.5, 0.8742, 0.5, 0.9205, 0.4188, 0.9488, 0.3843, 0.915, 0.3603, 0.8903, 0.3904, 0.8438, 0.9628, 0.875, 0.9628, 0.8742, 1.0, 0.8445, 1.0, 0.4488, 0.3843, 0.4205, 0.4188, 0.3904, 0.3904, 0.415, 0.3603, 0.8438, 0.5372, 0.8125, 0.5372, 0.8133, 0.5, 0.843, 0.5, 0.9501, 0.3823, 0.9712, 0.3429, 0.9334, 0.326, 0.915, 0.3603, 0.8125, 0.9628, 0.8438, 0.9628, 0.843, 1.0, 0.8133, 1.0, 0.4712, 0.3429, 0.4501, 0.3823, 0.415, 0.3603, 0.4334, 0.326, 0.8125, 0.5372, 0.7812, 0.5372, 0.782, 0.5, 0.8117, 0.5, 0.9721, 0.3407, 0.985, 0.298, 0.9447, 0.2887, 0.9334, 0.326, 0.7812, 0.9628, 0.8125, 0.9628, 0.8117, 1.0, 0.782, 1.0, 0.485, 0.298, 0.4721, 0.3407, 0.4334, 0.326, 0.4447, 0.2887, 0.7812, 0.5372, 0.75, 0.5372, 0.7508, 0.5, 0.7805, 0.5, 0.9855, 0.2956, 0.9899, 0.2512, 0.9485, 0.25, 0.9447, 0.2887, 0.75, 0.9628, 0.7812, 0.9628, 0.7805, 1.0, 0.7508, 1.0, 0.4899, 0.2512, 0.4855, 0.2956, 0.4447, 0.2887, 0.4485, 0.25, 0.75, 0.5372, 0.7188, 0.5372, 0.7195, 0.5, 0.7492, 0.5, 0.9899, 0.2488, 0.9855, 0.2044, 0.9447, 0.2113, 0.9485, 0.25, 0.7188, 0.9628, 0.75, 0.9628, 0.7492, 1.0, 0.7195, 1.0, 0.4855, 0.2044, 0.4899, 0.2488, 0.4485, 0.25, 0.4447, 0.2113, 0.7188, 0.5372, 0.6875, 0.5372, 0.6883, 0.5, 0.718, 0.5, 0.985, 0.202, 0.9721, 0.1593, 0.9334, 0.174, 0.9447, 0.2113, 0.6875, 0.9628, 0.7188, 0.9628, 0.718, 1.0, 0.6883, 1.0, 0.4721, 0.1593, 0.485, 0.202, 0.4447, 0.2113, 0.4334, 0.174, 0.6875, 0.5372, 0.6562, 0.5372, 0.657, 0.5, 0.6867, 0.5, 0.9712, 0.1571, 0.9501, 0.1177, 0.915, 0.1397, 0.9334, 0.174, 0.6562, 0.9628, 0.6875, 0.9628, 0.6867, 1.0, 0.657, 1.0, 0.4501, 0.1177, 0.4712, 0.1571, 0.4334, 0.174, 0.415, 0.1397, 0.6562, 0.5372, 0.625, 0.5372, 0.6258, 0.5, 0.6555, 0.5, 0.9488, 0.1157, 0.9205, 0.08122, 0.8903, 0.1096, 0.915, 0.1397, 0.625, 0.9628, 0.6562, 0.9628, 0.6555, 1.0, 0.6258, 1.0, 0.4205, 0.08122, 0.4488, 0.1157, 0.415, 0.1397, 0.3904, 0.1096, 0.625, 0.5372, 0.5938, 0.5372, 0.5945, 0.5, 0.6242, 0.5, 0.9188, 0.07954, 0.8843, 0.0512, 0.8603, 0.08497, 0.8903, 0.1096, 0.5938, 0.9628, 0.625, 0.9628, 0.6242, 1.0, 0.5945, 1.0, 0.3843, 0.0512, 0.4188, 0.07954, 0.3904, 0.1096, 0.3603, 0.08497, 0.5938, 0.5372, 0.5625, 0.5372, 0.5633, 0.5, 0.593, 0.5, 0.8823, 0.04989, 0.8429, 0.02883, 0.826, 0.06662, 0.8603, 0.08497, 0.5625, 0.9628, 0.5938, 0.9628, 0.593, 1.0, 0.5633, 1.0, 0.3429, 0.02883, 0.3823, 0.04989, 0.3603, 0.08497, 0.326, 0.06662, 0.5625, 0.5372, 0.5312, 0.5372, 0.532, 0.5, 0.5617, 0.5, 0.8407, 0.02792, 0.798, 0.01496, 0.7887, 0.05533, 0.826, 0.06662, 0.5312, 0.9628, 0.5625, 0.9628, 0.5617, 1.0, 0.532, 1.0, 0.298, 0.01496, 0.3407, 0.02792, 0.326, 0.06662, 0.2887, 0.05533, 0.5312, 0.5372, 0.5, 0.5372, 0.5008, 0.5, 0.5305, 0.5, 0.7956, 0.01449, 0.7512, 0.01012, 0.75, 0.05152, 0.7887, 0.05533, 0.5, 0.9628, 0.5312, 0.9628, 0.5305, 1.0, 0.5008, 1.0, 0.2512, 0.01012, 0.2956, 0.01449, 0.2887, 0.05533, 0.25, 0.05152, 0.5, 0.5372, 0.4688, 0.5372, 0.4695, 0.5, 0.4992, 0.5, 0.7488, 0.01012, 0.7044, 0.01449, 0.7113, 0.05533, 0.75, 0.05152, 0.4688, 0.9628, 0.5, 0.9628, 0.4992, 1.0, 0.4695, 1.0, 0.2044, 0.01449, 0.2488, 0.01012, 0.25, 0.05152, 0.2113, 0.05533, 0.4688, 0.5372, 0.4375, 0.5372, 0.4383, 0.5, 0.468, 0.5, 0.702, 0.01496, 0.6593, 0.02792, 0.674, 0.06662, 0.7113, 0.05533, 0.4375, 0.9628, 0.4688, 0.9628, 0.468, 1.0, 0.4383, 1.0, 0.1593, 0.02792, 0.202, 0.01496, 0.2113, 0.05533, 0.174, 0.06662, 0.4375, 0.5372, 0.4062, 0.5372, 0.407, 0.5, 0.4367, 0.5, 0.6571, 0.02883, 0.6177, 0.04989, 0.6397, 0.08497, 0.674, 0.06662, 0.4062, 0.9628, 0.4375, 0.9628, 0.4367, 1.0, 0.407, 1.0, 0.1177, 0.04989, 0.1571, 0.02883, 0.174, 0.06662, 0.1397, 0.08497, 0.4062, 0.5372, 0.375, 0.5372, 0.3758, 0.5, 0.4055, 0.5, 0.6157, 0.0512, 0.5812, 0.07954, 0.6096, 0.1097, 0.6397, 0.08497, 0.375, 0.9628, 0.4062, 0.9628, 0.4055, 1.0, 0.3758, 1.0, 0.08122, 0.07954, 0.1157, 0.0512, 0.1397, 0.08497, 0.1096, 0.1097, 0.375, 0.5372, 0.3438, 0.5372, 0.3445, 0.5, 0.3742, 0.5, 0.5795, 0.08122, 0.5512, 0.1157, 0.585, 0.1397, 0.6096, 0.1097, 0.3438, 0.9628, 0.375, 0.9628, 0.3742, 1.0, 0.3445, 1.0, 0.0512, 0.1157, 0.07954, 0.08122, 0.1096, 0.1097, 0.08497, 0.1397, 0.3438, 0.5372, 0.3125, 0.5372, 0.3133, 0.5, 0.343, 0.5, 0.5499, 0.1177, 0.5288, 0.1571, 0.5666, 0.174, 0.585, 0.1397, 0.3125, 0.9628, 0.3438, 0.9628, 0.343, 1.0, 0.3133, 1.0, 0.02883, 0.1571, 0.04989, 0.1177, 0.08497, 0.1397, 0.06662, 0.174, 0.3125, 0.5372, 0.2812, 0.5372, 0.282, 0.5, 0.3117, 0.5, 0.5279, 0.1593, 0.515, 0.202, 0.5553, 0.2113, 0.5666, 0.174, 0.2812, 0.9628, 0.3125, 0.9628, 0.3117, 1.0, 0.282, 1.0, 0.01496, 0.202, 0.02792, 0.1593, 0.06662, 0.174, 0.05533, 0.2113, 0.2813, 0.5372, 0.25, 0.5372, 0.2508, 0.5, 0.2805, 0.5, 0.5145, 0.2044, 0.5101, 0.2488, 0.5515, 0.25, 0.5553, 0.2113, 0.25, 0.9628, 0.2812, 0.9628, 0.2805, 1.0, 0.2508, 1.0, 0.01012, 0.2488, 0.01449, 0.2044, 0.05533, 0.2113, 0.05152, 0.25, 0.25, 0.5372, 0.2188, 0.5372, 0.2195, 0.5, 0.2492, 0.5, 0.5101, 0.2512, 0.5145, 0.2956, 0.5553, 0.2887, 0.5515, 0.25, 0.2188, 0.9628, 0.25, 0.9628, 0.2492, 1.0, 0.2195, 1.0, 0.01449, 0.2956, 0.01012, 0.2512, 0.05152, 0.25, 0.05533, 0.2887, 0.2188, 0.5372, 0.1875, 0.5372, 0.1883, 0.5, 0.218, 0.5, 0.515, 0.298, 0.5279, 0.3407, 0.5666, 0.326, 0.5553, 0.2887, 0.1875, 0.9628, 0.2188, 0.9628, 0.218, 1.0, 0.1883, 1.0, 0.02792, 0.3407, 0.01496, 0.298, 0.05533, 0.2887, 0.06662, 0.326, 0.1875, 0.5372, 0.1562, 0.5372, 0.157, 0.5, 0.1867, 0.5, 0.5288, 0.3429, 0.5499, 0.3823, 0.585, 0.3603, 0.5666, 0.326, 0.1562, 0.9628, 0.1875, 0.9628, 0.1867, 1.0, 0.157, 1.0, 0.04989, 0.3823, 0.02883, 0.3429, 0.06662, 0.326, 0.08497, 0.3603, 0.1563, 0.5372, 0.125, 0.5372, 0.1258, 0.5, 0.1555, 0.5, 0.5512, 0.3843, 0.5795, 0.4188, 0.6097, 0.3904, 0.585, 0.3603, 0.125, 0.9628, 0.1562, 0.9628, 0.1555, 1.0, 0.1258, 1.0, 0.07954, 0.4188, 0.0512, 0.3843, 0.08497, 0.3603, 0.1097, 0.3904, 0.125, 0.5372, 0.09375, 0.5372, 0.09454, 0.5, 0.1242, 0.5, 0.5812, 0.4205, 0.6157, 0.4488, 0.6397, 0.415, 0.6097, 0.3904, 0.09375, 0.9628, 0.125, 0.9628, 0.1242, 1.0, 0.09454, 1.0, 0.1157, 0.4488, 0.08122, 0.4205, 0.1097, 0.3904, 0.1397, 0.415, 0.09375, 0.5372, 0.0625, 0.5372, 0.06329, 0.5, 0.09296, 0.5, 0.6177, 0.4501, 0.6571, 0.4712, 0.674, 0.4334, 0.6397, 0.415, 0.0625, 0.9628, 0.09375, 0.9628, 0.09296, 1.0, 0.06329, 1.0, 0.1571, 0.4712, 0.1177, 0.4501, 0.1397, 0.415, 0.174, 0.4334, 0.0625, 0.5372, 0.03125, 0.5372, 0.03204, 0.5, 0.06171, 0.5, 0.6593, 0.4721, 0.702, 0.485, 0.7113, 0.4447, 0.674, 0.4334, 0.03125, 0.9628, 0.0625, 0.9628, 0.06171, 1.0, 0.03204, 1.0, 0.202, 0.485, 0.1593, 0.4721, 0.174, 0.4334, 0.2113, 0.4447, 0.03125, 0.5372, 0.0, 0.5372, 0.0007916, 0.5, 0.03046, 0.5, 0.7044, 0.4855, 0.7488, 0.4899, 0.75, 0.4485, 0.7113, 0.4447, 0.0, 0.9628, 0.03125, 0.9628, 0.03046, 1.0, 0.0007916, 1.0, 0.2488, 0.4899, 0.2044, 0.4855, 0.2113, 0.4447, 0.25, 0.4485, 1.0, 0.5798, 1.0, 0.6223, 0.9688, 0.6223, 0.9688, 0.5798, 1.0, 0.6223, 1.0, 0.6649, 0.9688, 0.6649, 0.9688, 0.6223, 1.0, 0.6649, 1.0, 0.7074, 0.9688, 0.7074, 0.9688, 0.6649, 1.0, 0.7074, 1.0, 0.75, 0.9688, 0.75, 0.9688, 0.7074, 1.0, 0.75, 1.0, 0.7926, 0.9688, 0.7926, 0.9688, 0.75, 1.0, 0.7926, 1.0, 0.8351, 0.9688, 0.8351, 0.9688, 0.7926, 1.0, 0.8351, 1.0, 0.8777, 0.9688, 0.8777, 0.9688, 0.8351, 1.0, 0.8777, 1.0, 0.9202, 0.9688, 0.9202, 0.9688, 0.8777, 0.9688, 0.5372, 0.9688, 0.5798, 0.9375, 0.5798, 0.9375, 0.5372, 0.9688, 0.5798, 0.9688, 0.6223, 0.9375, 0.6223, 0.9375, 0.5798, 0.9688, 0.6223, 0.9688, 0.6649, 0.9375, 0.6649, 0.9375, 0.6223, 0.9688, 0.6649, 0.9688, 0.7074, 0.9375, 0.7074, 0.9375, 0.6649, 0.9688, 0.7074, 0.9688, 0.75, 0.9375, 0.75, 0.9375, 0.7074, 0.9688, 0.75, 0.9688, 0.7926, 0.9375, 0.7926, 0.9375, 0.75, 0.9688, 0.7926, 0.9688, 0.8351, 0.9375, 0.8351, 0.9375, 0.7926, 0.9688, 0.8351, 0.9688, 0.8777, 0.9375, 0.8777, 0.9375, 0.8351, 0.9688, 0.8777, 0.9688, 0.9202, 0.9375, 0.9202, 0.9375, 0.8777, 0.0625, 0.5372, 0.0625, 0.5798, 0.03125, 0.5798, 0.03125, 0.5372, 0.0625, 0.5798, 0.0625, 0.6223, 0.03125, 0.6223, 0.03125, 0.5798, 0.0625, 0.6223, 0.0625, 0.6649, 0.03125, 0.6649, 0.03125, 0.6223, 0.0625, 0.6649, 0.0625, 0.7074, 0.03125, 0.7074, 0.03125, 0.6649, 0.0625, 0.7074, 0.0625, 0.75, 0.03125, 0.75, 0.03125, 0.7074, 0.0625, 0.75, 0.0625, 0.7926, 0.03125, 0.7926, 0.03125, 0.75, 0.0625, 0.7926, 0.0625, 0.8351, 0.03125, 0.8351, 0.03125, 0.7926, 0.0625, 0.8351, 0.0625, 0.8777, 0.03125, 0.8777, 0.03125, 0.8351, 0.0625, 0.8777, 0.0625, 0.9202, 0.03125, 0.9202, 0.03125, 0.8777, 0.09375, 0.5372, 0.09375, 0.5798, 0.0625, 0.5798, 0.0625, 0.5372, 0.09375, 0.5798, 0.09375, 0.6223, 0.0625, 0.6223, 0.0625, 0.5798, 0.09375, 0.6223, 0.09375, 0.6649, 0.0625, 0.6649, 0.0625, 0.6223, 0.09375, 0.6649, 0.09375, 0.7074, 0.0625, 0.7074, 0.0625, 0.6649, 0.09375, 0.7074, 0.09375, 0.75, 0.0625, 0.75, 0.0625, 0.7074, 0.09375, 0.75, 0.09375, 0.7926, 0.0625, 0.7926, 0.0625, 0.75, 0.09375, 0.7926, 0.09375, 0.8351, 0.0625, 0.8351, 0.0625, 0.7926, 0.09375, 0.8351, 0.09375, 0.8777, 0.0625, 0.8777, 0.0625, 0.8351, 0.09375, 0.8777, 0.09375, 0.9202, 0.0625, 0.9202, 0.0625, 0.8777, 0.125, 0.5372, 0.125, 0.5798, 0.09375, 0.5798, 0.09375, 0.5372, 0.125, 0.5798, 0.125, 0.6223, 0.09375, 0.6223, 0.09375, 0.5798, 0.125, 0.6223, 0.125, 0.6649, 0.09375, 0.6649, 0.09375, 0.6223, 0.125, 0.6649, 0.125, 0.7074, 0.09375, 0.7074, 0.09375, 0.6649, 0.125, 0.7074, 0.125, 0.75, 0.09375, 0.75, 0.09375, 0.7074, 0.125, 0.75, 0.125, 0.7926, 0.09375, 0.7926, 0.09375, 0.75, 0.125, 0.7926, 0.125, 0.8351, 0.09375, 0.8351, 0.09375, 0.7926, 0.125, 0.8351, 0.125, 0.8777, 0.09375, 0.8777, 0.09375, 0.8351, 0.125, 0.8777, 0.125, 0.9202, 0.09375, 0.9202, 0.09375, 0.8777, 0.1563, 0.5372, 0.1563, 0.5798, 0.125, 0.5798, 0.125, 0.5372, 0.1563, 0.5798, 0.1563, 0.6223, 0.125, 0.6223, 0.125, 0.5798, 0.1563, 0.6223, 0.1563, 0.6649, 0.125, 0.6649, 0.125, 0.6223, 0.1563, 0.6649, 0.1563, 0.7074, 0.125, 0.7074, 0.125, 0.6649, 0.1563, 0.7074, 0.1563, 0.75, 0.125, 0.75, 0.125, 0.7074, 0.1563, 0.75, 0.1563, 0.7926, 0.125, 0.7926, 0.125, 0.75, 0.1563, 0.7926, 0.1563, 0.8351, 0.125, 0.8351, 0.125, 0.7926, 0.1563, 0.8351, 0.1563, 0.8777, 0.125, 0.8777, 0.125, 0.8351, 0.1563, 0.8777, 0.1562, 0.9202, 0.125, 0.9202, 0.125, 0.8777, 0.1875, 0.5372, 0.1875, 0.5798, 0.1562, 0.5798, 0.1562, 0.5372, 0.1875, 0.5798, 0.1875, 0.6223, 0.1562, 0.6223, 0.1562, 0.5798, 0.1875, 0.6223, 0.1875, 0.6649, 0.1562, 0.6649, 0.1562, 0.6223, 0.1875, 0.6649, 0.1875, 0.7074, 0.1562, 0.7074, 0.1562, 0.6649, 0.1875, 0.7074, 0.1875, 0.75, 0.1562, 0.75, 0.1562, 0.7074, 0.1875, 0.75, 0.1875, 0.7926, 0.1562, 0.7926, 0.1562, 0.75, 0.1875, 0.7926, 0.1875, 0.8351, 0.1562, 0.8351, 0.1562, 0.7926, 0.1875, 0.8351, 0.1875, 0.8777, 0.1562, 0.8777, 0.1562, 0.8351, 0.1875, 0.8777, 0.1875, 0.9202, 0.1562, 0.9202, 0.1562, 0.8777, 0.2188, 0.5372, 0.2188, 0.5798, 0.1875, 0.5798, 0.1875, 0.5372, 0.2188, 0.5798, 0.2188, 0.6223, 0.1875, 0.6223, 0.1875, 0.5798, 0.2188, 0.6223, 0.2188, 0.6649, 0.1875, 0.6649, 0.1875, 0.6223, 0.2188, 0.6649, 0.2188, 0.7074, 0.1875, 0.7074, 0.1875, 0.6649, 0.2188, 0.7074, 0.2188, 0.75, 0.1875, 0.75, 0.1875, 0.7074, 0.2188, 0.75, 0.2187, 0.7926, 0.1875, 0.7926, 0.1875, 0.75, 0.2187, 0.7926, 0.2187, 0.8351, 0.1875, 0.8351, 0.1875, 0.7926, 0.2187, 0.8351, 0.2187, 0.8777, 0.1875, 0.8777, 0.1875, 0.8351, 0.2187, 0.8777, 0.2187, 0.9202, 0.1875, 0.9202, 0.1875, 0.8777, 0.25, 0.5372, 0.25, 0.5798, 0.2188, 0.5798, 0.2188, 0.5372, 0.25, 0.5798, 0.25, 0.6223, 0.2188, 0.6223, 0.2188, 0.5798, 0.25, 0.6223, 0.25, 0.6649, 0.2188, 0.6649, 0.2188, 0.6223, 0.25, 0.6649, 0.25, 0.7074, 0.2188, 0.7074, 0.2188, 0.6649, 0.25, 0.7074, 0.25, 0.75, 0.2188, 0.75, 0.2188, 0.7074, 0.25, 0.75, 0.25, 0.7926, 0.2187, 0.7926, 0.2188, 0.75, 0.25, 0.7926, 0.25, 0.8351, 0.2187, 0.8351, 0.2187, 0.7926, 0.25, 0.8351, 0.25, 0.8777, 0.2187, 0.8777, 0.2187, 0.8351, 0.25, 0.8777, 0.25, 0.9202, 0.2187, 0.9202, 0.2187, 0.8777, 0.2813, 0.5372, 0.2812, 0.5798, 0.25, 0.5798, 0.25, 0.5372, 0.2812, 0.5798, 0.2812, 0.6223, 0.25, 0.6223, 0.25, 0.5798, 0.2812, 0.6223, 0.2812, 0.6649, 0.25, 0.6649, 0.25, 0.6223, 0.2812, 0.6649, 0.2812, 0.7074, 0.25, 0.7074, 0.25, 0.6649, 0.2812, 0.7074, 0.2812, 0.75, 0.25, 0.75, 0.25, 0.7074, 0.2812, 0.75, 0.2812, 0.7926, 0.25, 0.7926, 0.25, 0.75, 0.2812, 0.7926, 0.2812, 0.8351, 0.25, 0.8351, 0.25, 0.7926, 0.2812, 0.8351, 0.2812, 0.8777, 0.25, 0.8777, 0.25, 0.8351, 0.2812, 0.8777, 0.2812, 0.9202, 0.25, 0.9202, 0.25, 0.8777, 0.3125, 0.5372, 0.3125, 0.5798, 0.2812, 0.5798, 0.2812, 0.5372, 0.3125, 0.5798, 0.3125, 0.6223, 0.2812, 0.6223, 0.2812, 0.5798, 0.3125, 0.6223, 0.3125, 0.6649, 0.2812, 0.6649, 0.2812, 0.6223, 0.3125, 0.6649, 0.3125, 0.7074, 0.2812, 0.7074, 0.2812, 0.6649, 0.3125, 0.7074, 0.3125, 0.75, 0.2812, 0.75, 0.2812, 0.7074, 0.3125, 0.75, 0.3125, 0.7926, 0.2812, 0.7926, 0.2812, 0.75, 0.3125, 0.7926, 0.3125, 0.8351, 0.2812, 0.8351, 0.2812, 0.7926, 0.3125, 0.8351, 0.3125, 0.8777, 0.2812, 0.8777, 0.2812, 0.8351, 0.3125, 0.8777, 0.3125, 0.9202, 0.2812, 0.9202, 0.2812, 0.8777, 0.3438, 0.5372, 0.3438, 0.5798, 0.3125, 0.5798, 0.3125, 0.5372, 0.3438, 0.5798, 0.3438, 0.6223, 0.3125, 0.6223, 0.3125, 0.5798, 0.3438, 0.6223, 0.3438, 0.6649, 0.3125, 0.6649, 0.3125, 0.6223, 0.3438, 0.6649, 0.3438, 0.7074, 0.3125, 0.7074, 0.3125, 0.6649, 0.3438, 0.7074, 0.3438, 0.75, 0.3125, 0.75, 0.3125, 0.7074, 0.3438, 0.75, 0.3438, 0.7926, 0.3125, 0.7926, 0.3125, 0.75, 0.3438, 0.7926, 0.3438, 0.8351, 0.3125, 0.8351, 0.3125, 0.7926, 0.3438, 0.8351, 0.3438, 0.8777, 0.3125, 0.8777, 0.3125, 0.8351, 0.3438, 0.8777, 0.3438, 0.9202, 0.3125, 0.9202, 0.3125, 0.8777, 0.375, 0.5372, 0.375, 0.5798, 0.3438, 0.5798, 0.3438, 0.5372, 0.375, 0.5798, 0.375, 0.6223, 0.3437, 0.6223, 0.3438, 0.5798, 0.375, 0.6223, 0.375, 0.6649, 0.3437, 0.6649, 0.3437, 0.6223, 0.375, 0.6649, 0.375, 0.7074, 0.3437, 0.7074, 0.3437, 0.6649, 0.375, 0.7074, 0.375, 0.75, 0.3437, 0.75, 0.3437, 0.7074, 0.375, 0.75, 0.375, 0.7926, 0.3438, 0.7926, 0.3437, 0.75, 0.375, 0.7926, 0.375, 0.8351, 0.3438, 0.8351, 0.3438, 0.7926, 0.375, 0.8351, 0.375, 0.8777, 0.3438, 0.8777, 0.3438, 0.8351, 0.375, 0.8777, 0.375, 0.9202, 0.3438, 0.9202, 0.3438, 0.8777, 0.4062, 0.5372, 0.4062, 0.5798, 0.375, 0.5798, 0.375, 0.5372, 0.4062, 0.5798, 0.4062, 0.6223, 0.375, 0.6223, 0.375, 0.5798, 0.4062, 0.6223, 0.4063, 0.6649, 0.375, 0.6649, 0.375, 0.6223, 0.4063, 0.6649, 0.4063, 0.7074, 0.375, 0.7074, 0.375, 0.6649, 0.4063, 0.7074, 0.4062, 0.75, 0.375, 0.75, 0.375, 0.7074, 0.4062, 0.75, 0.4062, 0.7926, 0.375, 0.7926, 0.375, 0.75, 0.4062, 0.7926, 0.4062, 0.8351, 0.375, 0.8351, 0.375, 0.7926, 0.4062, 0.8351, 0.4062, 0.8777, 0.375, 0.8777, 0.375, 0.8351, 0.4062, 0.8777, 0.4062, 0.9202, 0.375, 0.9202, 0.375, 0.8777, 0.4375, 0.5372, 0.4375, 0.5798, 0.4062, 0.5798, 0.4062, 0.5372, 0.4375, 0.5798, 0.4375, 0.6223, 0.4062, 0.6223, 0.4062, 0.5798, 0.4375, 0.6223, 0.4375, 0.6649, 0.4063, 0.6649, 0.4062, 0.6223, 0.4375, 0.6649, 0.4375, 0.7074, 0.4063, 0.7074, 0.4063, 0.6649, 0.4375, 0.7074, 0.4375, 0.75, 0.4062, 0.75, 0.4063, 0.7074, 0.4375, 0.75, 0.4375, 0.7926, 0.4062, 0.7926, 0.4062, 0.75, 0.4375, 0.7926, 0.4375, 0.8351, 0.4062, 0.8351, 0.4062, 0.7926, 0.4375, 0.8351, 0.4375, 0.8777, 0.4062, 0.8777, 0.4062, 0.8351, 0.4375, 0.8777, 0.4375, 0.9202, 0.4062, 0.9202, 0.4062, 0.8777, 0.4688, 0.5372, 0.4688, 0.5798, 0.4375, 0.5798, 0.4375, 0.5372, 0.4688, 0.5798, 0.4688, 0.6223, 0.4375, 0.6223, 0.4375, 0.5798, 0.4688, 0.6223, 0.4688, 0.6649, 0.4375, 0.6649, 0.4375, 0.6223, 0.4688, 0.6649, 0.4688, 0.7074, 0.4375, 0.7074, 0.4375, 0.6649, 0.4688, 0.7074, 0.4688, 0.75, 0.4375, 0.75, 0.4375, 0.7074, 0.4688, 0.75, 0.4688, 0.7926, 0.4375, 0.7926, 0.4375, 0.75, 0.4688, 0.7926, 0.4688, 0.8351, 0.4375, 0.8351, 0.4375, 0.7926, 0.4688, 0.8351, 0.4688, 0.8777, 0.4375, 0.8777, 0.4375, 0.8351, 0.4688, 0.8777, 0.4688, 0.9202, 0.4375, 0.9202, 0.4375, 0.8777, 0.5, 0.5372, 0.5, 0.5798, 0.4688, 0.5798, 0.4688, 0.5372, 0.5, 0.5798, 0.5, 0.6223, 0.4688, 0.6223, 0.4688, 0.5798, 0.5, 0.6223, 0.5, 0.6649, 0.4688, 0.6649, 0.4688, 0.6223, 0.5, 0.6649, 0.5, 0.7074, 0.4688, 0.7074, 0.4688, 0.6649, 0.5, 0.7074, 0.5, 0.75, 0.4688, 0.75, 0.4688, 0.7074, 0.5, 0.75, 0.5, 0.7926, 0.4688, 0.7926, 0.4688, 0.75, 0.5, 0.7926, 0.5, 0.8351, 0.4688, 0.8351, 0.4688, 0.7926, 0.5, 0.8351, 0.5, 0.8777, 0.4688, 0.8777, 0.4688, 0.8351, 0.5, 0.8777, 0.5, 0.9202, 0.4688, 0.9202, 0.4688, 0.8777, 0.5312, 0.5372, 0.5312, 0.5798, 0.5, 0.5798, 0.5, 0.5372, 0.5312, 0.5798, 0.5312, 0.6223, 0.5, 0.6223, 0.5, 0.5798, 0.5312, 0.6223, 0.5312, 0.6649, 0.5, 0.6649, 0.5, 0.6223, 0.5312, 0.6649, 0.5312, 0.7074, 0.5, 0.7074, 0.5, 0.6649, 0.5312, 0.7074, 0.5312, 0.75, 0.5, 0.75, 0.5, 0.7074, 0.5312, 0.75, 0.5312, 0.7926, 0.5, 0.7926, 0.5, 0.75, 0.5312, 0.7926, 0.5312, 0.8351, 0.5, 0.8351, 0.5, 0.7926, 0.5312, 0.8351, 0.5312, 0.8777, 0.5, 0.8777, 0.5, 0.8351, 0.5312, 0.8777, 0.5312, 0.9202, 0.5, 0.9202, 0.5, 0.8777, 0.5625, 0.5372, 0.5625, 0.5798, 0.5312, 0.5798, 0.5312, 0.5372, 0.5625, 0.5798, 0.5625, 0.6223, 0.5312, 0.6223, 0.5312, 0.5798, 0.5625, 0.6223, 0.5625, 0.6649, 0.5312, 0.6649, 0.5312, 0.6223, 0.5625, 0.6649, 0.5625, 0.7074, 0.5312, 0.7074, 0.5312, 0.6649, 0.5625, 0.7074, 0.5625, 0.75, 0.5312, 0.75, 0.5312, 0.7074, 0.5625, 0.75, 0.5625, 0.7926, 0.5312, 0.7926, 0.5312, 0.75, 0.5625, 0.7926, 0.5625, 0.8351, 0.5312, 0.8351, 0.5312, 0.7926, 0.5625, 0.8351, 0.5625, 0.8777, 0.5312, 0.8777, 0.5312, 0.8351, 0.5625, 0.8777, 0.5625, 0.9202, 0.5312, 0.9202, 0.5312, 0.8777, 0.5938, 0.5372, 0.5938, 0.5798, 0.5625, 0.5798, 0.5625, 0.5372, 0.5938, 0.5798, 0.5938, 0.6223, 0.5625, 0.6223, 0.5625, 0.5798, 0.5938, 0.6223, 0.5938, 0.6649, 0.5625, 0.6649, 0.5625, 0.6223, 0.5938, 0.6649, 0.5938, 0.7074, 0.5625, 0.7074, 0.5625, 0.6649, 0.5938, 0.7074, 0.5938, 0.75, 0.5625, 0.75, 0.5625, 0.7074, 0.5938, 0.75, 0.5938, 0.7926, 0.5625, 0.7926, 0.5625, 0.75, 0.5938, 0.7926, 0.5938, 0.8351, 0.5625, 0.8351, 0.5625, 0.7926, 0.5938, 0.8351, 0.5938, 0.8777, 0.5625, 0.8777, 0.5625, 0.8351, 0.5938, 0.8777, 0.5938, 0.9202, 0.5625, 0.9202, 0.5625, 0.8777, 0.625, 0.5372, 0.625, 0.5798, 0.5938, 0.5798, 0.5938, 0.5372, 0.625, 0.5798, 0.625, 0.6223, 0.5938, 0.6223, 0.5938, 0.5798, 0.625, 0.6223, 0.625, 0.6649, 0.5938, 0.6649, 0.5938, 0.6223, 0.625, 0.6649, 0.625, 0.7074, 0.5938, 0.7074, 0.5938, 0.6649, 0.625, 0.7074, 0.625, 0.75, 0.5938, 0.75, 0.5938, 0.7074, 0.625, 0.75, 0.625, 0.7926, 0.5938, 0.7926, 0.5938, 0.75, 0.625, 0.7926, 0.625, 0.8351, 0.5938, 0.8351, 0.5938, 0.7926, 0.625, 0.8351, 0.625, 0.8777, 0.5938, 0.8777, 0.5938, 0.8351, 0.625, 0.8777, 0.625, 0.9202, 0.5938, 0.9202, 0.5938, 0.8777, 0.6562, 0.5372, 0.6562, 0.5798, 0.625, 0.5798, 0.625, 0.5372, 0.6562, 0.5798, 0.6562, 0.6223, 0.625, 0.6223, 0.625, 0.5798, 0.6562, 0.6223, 0.6563, 0.6649, 0.625, 0.6649, 0.625, 0.6223, 0.6563, 0.6649, 0.6563, 0.7074, 0.625, 0.7074, 0.625, 0.6649, 0.6563, 0.7074, 0.6562, 0.75, 0.625, 0.75, 0.625, 0.7074, 0.6562, 0.75, 0.6562, 0.7926, 0.625, 0.7926, 0.625, 0.75, 0.6562, 0.7926, 0.6562, 0.8351, 0.625, 0.8351, 0.625, 0.7926, 0.6562, 0.8351, 0.6562, 0.8777, 0.625, 0.8777, 0.625, 0.8351, 0.6562, 0.8777, 0.6562, 0.9202, 0.625, 0.9202, 0.625, 0.8777, 0.6875, 0.5372, 0.6875, 0.5798, 0.6562, 0.5798, 0.6562, 0.5372, 0.6875, 0.5798, 0.6875, 0.6223, 0.6562, 0.6223, 0.6562, 0.5798, 0.6875, 0.6223, 0.6875, 0.6649, 0.6563, 0.6649, 0.6562, 0.6223, 0.6875, 0.6649, 0.6875, 0.7074, 0.6563, 0.7074, 0.6563, 0.6649, 0.6875, 0.7074, 0.6875, 0.75, 0.6562, 0.75, 0.6563, 0.7074, 0.6875, 0.75, 0.6875, 0.7926, 0.6562, 0.7926, 0.6562, 0.75, 0.6875, 0.7926, 0.6875, 0.8351, 0.6562, 0.8351, 0.6562, 0.7926, 0.6875, 0.8351, 0.6875, 0.8777, 0.6562, 0.8777, 0.6562, 0.8351, 0.6875, 0.8777, 0.6875, 0.9202, 0.6562, 0.9202, 0.6562, 0.8777, 0.7188, 0.5372, 0.7188, 0.5798, 0.6875, 0.5798, 0.6875, 0.5372, 0.7188, 0.5798, 0.7188, 0.6223, 0.6875, 0.6223, 0.6875, 0.5798, 0.7188, 0.6223, 0.7188, 0.6649, 0.6875, 0.6649, 0.6875, 0.6223, 0.7188, 0.6649, 0.7188, 0.7074, 0.6875, 0.7074, 0.6875, 0.6649, 0.7188, 0.7074, 0.7188, 0.75, 0.6875, 0.75, 0.6875, 0.7074, 0.7188, 0.75, 0.7188, 0.7926, 0.6875, 0.7926, 0.6875, 0.75, 0.7188, 0.7926, 0.7187, 0.8351, 0.6875, 0.8351, 0.6875, 0.7926, 0.7187, 0.8351, 0.7187, 0.8777, 0.6875, 0.8777, 0.6875, 0.8351, 0.7187, 0.8777, 0.7187, 0.9202, 0.6875, 0.9202, 0.6875, 0.8777, 0.75, 0.5372, 0.75, 0.5798, 0.7188, 0.5798, 0.7188, 0.5372, 0.75, 0.5798, 0.75, 0.6223, 0.7188, 0.6223, 0.7188, 0.5798, 0.75, 0.6223, 0.75, 0.6649, 0.7188, 0.6649, 0.7188, 0.6223, 0.75, 0.6649, 0.75, 0.7074, 0.7188, 0.7074, 0.7188, 0.6649, 0.75, 0.7074, 0.75, 0.75, 0.7188, 0.75, 0.7188, 0.7074, 0.75, 0.75, 0.75, 0.7926, 0.7188, 0.7926, 0.7188, 0.75, 0.75, 0.7926, 0.75, 0.8351, 0.7187, 0.8351, 0.7188, 0.7926, 0.75, 0.8351, 0.75, 0.8777, 0.7187, 0.8777, 0.7187, 0.8351, 0.75, 0.8777, 0.75, 0.9202, 0.7187, 0.9202, 0.7187, 0.8777, 0.7812, 0.5372, 0.7812, 0.5798, 0.75, 0.5798, 0.75, 0.5372, 0.7812, 0.5798, 0.7812, 0.6223, 0.75, 0.6223, 0.75, 0.5798, 0.7812, 0.6223, 0.7812, 0.6649, 0.75, 0.6649, 0.75, 0.6223, 0.7812, 0.6649, 0.7812, 0.7074, 0.75, 0.7074, 0.75, 0.6649, 0.7812, 0.7074, 0.7812, 0.75, 0.75, 0.75, 0.75, 0.7074, 0.7812, 0.75, 0.7813, 0.7926, 0.75, 0.7926, 0.75, 0.75, 0.7813, 0.7926, 0.7813, 0.8351, 0.75, 0.8351, 0.75, 0.7926, 0.7813, 0.8351, 0.7813, 0.8777, 0.75, 0.8777, 0.75, 0.8351, 0.7813, 0.8777, 0.7812, 0.9202, 0.75, 0.9202, 0.75, 0.8777, 0.8125, 0.5372, 0.8125, 0.5798, 0.7812, 0.5798, 0.7812, 0.5372, 0.8125, 0.5798, 0.8125, 0.6223, 0.7812, 0.6223, 0.7812, 0.5798, 0.8125, 0.6223, 0.8125, 0.6649, 0.7812, 0.6649, 0.7812, 0.6223, 0.8125, 0.6649, 0.8125, 0.7074, 0.7812, 0.7074, 0.7812, 0.6649, 0.8125, 0.7074, 0.8125, 0.75, 0.7812, 0.75, 0.7812, 0.7074, 0.8125, 0.75, 0.8125, 0.7926, 0.7812, 0.7926, 0.7812, 0.75, 0.8125, 0.7926, 0.8125, 0.8351, 0.7812, 0.8351, 0.7812, 0.7926, 0.8125, 0.8351, 0.8125, 0.8777, 0.7812, 0.8777, 0.7812, 0.8351, 0.8125, 0.8777, 0.8125, 0.9202, 0.7812, 0.9202, 0.7812, 0.8777, 0.8438, 0.5372, 0.8438, 0.5798, 0.8125, 0.5798, 0.8125, 0.5372, 0.8438, 0.5798, 0.8437, 0.6223, 0.8125, 0.6223, 0.8125, 0.5798, 0.8437, 0.6223, 0.8438, 0.6649, 0.8125, 0.6649, 0.8125, 0.6223, 0.8438, 0.6649, 0.8438, 0.7074, 0.8125, 0.7074, 0.8125, 0.6649, 0.8438, 0.7074, 0.8438, 0.75, 0.8125, 0.75, 0.8125, 0.7074, 0.8438, 0.75, 0.8438, 0.7926, 0.8125, 0.7926, 0.8125, 0.75, 0.8438, 0.7926, 0.8438, 0.8351, 0.8125, 0.8351, 0.8125, 0.7926, 0.8438, 0.8351, 0.8438, 0.8777, 0.8125, 0.8777, 0.8125, 0.8351, 0.8438, 0.8777, 0.8438, 0.9202, 0.8125, 0.9202, 0.8125, 0.8777, 0.875, 0.5372, 0.875, 0.5798, 0.8438, 0.5798, 0.8438, 0.5372, 0.875, 0.5798, 0.875, 0.6223, 0.8437, 0.6223, 0.8438, 0.5798, 0.875, 0.6223, 0.875, 0.6649, 0.8438, 0.6649, 0.8437, 0.6223, 0.875, 0.6649, 0.875, 0.7074, 0.8438, 0.7074, 0.8438, 0.6649, 0.875, 0.7074, 0.875, 0.75, 0.8438, 0.75, 0.8438, 0.7074, 0.875, 0.75, 0.875, 0.7926, 0.8438, 0.7926, 0.8438, 0.75, 0.875, 0.7926, 0.875, 0.8351, 0.8438, 0.8351, 0.8438, 0.7926, 0.875, 0.8351, 0.875, 0.8777, 0.8438, 0.8777, 0.8438, 0.8351, 0.875, 0.8777, 0.875, 0.9202, 0.8438, 0.9202, 0.8438, 0.8777, 0.9062, 0.5372, 0.9062, 0.5798, 0.875, 0.5798, 0.875, 0.5372, 0.9062, 0.5798, 0.9062, 0.6223, 0.875, 0.6223, 0.875, 0.5798, 0.9062, 0.6223, 0.9062, 0.6649, 0.875, 0.6649, 0.875, 0.6223, 0.9062, 0.6649, 0.9062, 0.7074, 0.875, 0.7074, 0.875, 0.6649, 0.9062, 0.7074, 0.9062, 0.75, 0.875, 0.75, 0.875, 0.7074, 0.9062, 0.75, 0.9062, 0.7926, 0.875, 0.7926, 0.875, 0.75, 0.9062, 0.7926, 0.9062, 0.8351, 0.875, 0.8351, 0.875, 0.7926, 0.9062, 0.8351, 0.9062, 0.8777, 0.875, 0.8777, 0.875, 0.8351, 0.9062, 0.8777, 0.9062, 0.9202, 0.875, 0.9202, 0.875, 0.8777, 0.9375, 0.5372, 0.9375, 0.5798, 0.9062, 0.5798, 0.9062, 0.5372, 0.9375, 0.5798, 0.9375, 0.6223, 0.9062, 0.6223, 0.9062, 0.5798, 0.9375, 0.6223, 0.9375, 0.6649, 0.9062, 0.6649, 0.9062, 0.6223, 0.9375, 0.6649, 0.9375, 0.7074, 0.9062, 0.7074, 0.9062, 0.6649, 0.9375, 0.7074, 0.9375, 0.75, 0.9062, 0.75, 0.9062, 0.7074, 0.9375, 0.75, 0.9375, 0.7926, 0.9062, 0.7926, 0.9062, 0.75, 0.9375, 0.7926, 0.9375, 0.8351, 0.9062, 0.8351, 0.9062, 0.7926, 0.9375, 0.8351, 0.9375, 0.8777, 0.9062, 0.8777, 0.9062, 0.8351, 0.9375, 0.8777, 0.9375, 0.9202, 0.9062, 0.9202, 0.9062, 0.8777, 0.03125, 0.5372, 0.03125, 0.5798, 0.0, 0.5798, 0.0, 0.5372, 0.03125, 0.5798, 0.03125, 0.6223, 0.0, 0.6223, 0.0, 0.5798, 0.03125, 0.6223, 0.03125, 0.6649, 0.0, 0.6649, 0.0, 0.6223, 0.03125, 0.6649, 0.03125, 0.7074, 0.0, 0.7074, 0.0, 0.6649, 0.03125, 0.7074, 0.03125, 0.75, 0.0, 0.75, 0.0, 0.7074, 0.03125, 0.75, 0.03125, 0.7926, 0.0, 0.7926, 0.0, 0.75, 0.03125, 0.7926, 0.03125, 0.8351, 0.0, 0.8351, 0.0, 0.7926, 0.03125, 0.8351, 0.03125, 0.8777, 0.0, 0.8777, 0.0, 0.8351, 0.03125, 0.8777, 0.03125, 0.9202, 0.0, 0.9202, 0.0, 0.8777, 0.25, 0.4485, 0.2113, 0.4447, 0.2189, 0.4063, 0.25, 0.4094, 0.2113, 0.4447, 0.174, 0.4334, 0.189, 0.3973, 0.2189, 0.4063, 0.174, 0.4334, 0.1397, 0.415, 0.1614, 0.3825, 0.189, 0.3973, 0.1397, 0.415, 0.1097, 0.3904, 0.1373, 0.3627, 0.1614, 0.3825, 0.1097, 0.3904, 0.08497, 0.3603, 0.1175, 0.3386, 0.1373, 0.3627, 0.08497, 0.3603, 0.06662, 0.326, 0.1027, 0.311, 0.1175, 0.3386, 0.06662, 0.326, 0.05533, 0.2887, 0.09366, 0.2811, 0.1027, 0.311, 0.05533, 0.2887, 0.05152, 0.25, 0.09059, 0.25, 0.09366, 0.2811, 0.05152, 0.25, 0.05533, 0.2113, 0.09366, 0.2189, 0.09059, 0.25, 0.05533, 0.2113, 0.06662, 0.174, 0.1027, 0.189, 0.09366, 0.2189, 0.06662, 0.174, 0.08497, 0.1397, 0.1175, 0.1614, 0.1027, 0.189, 0.08497, 0.1397, 0.1096, 0.1097, 0.1373, 0.1373, 0.1175, 0.1614, 0.1096, 0.1097, 0.1397, 0.08497, 0.1614, 0.1175, 0.1373, 0.1373, 0.1397, 0.08497, 0.174, 0.06662, 0.189, 0.1027, 0.1614, 0.1175, 0.174, 0.06662, 0.2113, 0.05533, 0.2189, 0.09366, 0.189, 0.1027, 0.2113, 0.05533, 0.25, 0.05152, 0.25, 0.09059, 0.2189, 0.09366, 0.25, 0.05152, 0.2887, 0.05533, 0.2811, 0.09366, 0.25, 0.09059, 0.2887, 0.05533, 0.326, 0.06662, 0.311, 0.1027, 0.2811, 0.09366, 0.326, 0.06662, 0.3603, 0.08497, 0.3386, 0.1175, 0.311, 0.1027, 0.3603, 0.08497, 0.3904, 0.1096, 0.3627, 0.1373, 0.3386, 0.1175, 0.3904, 0.1096, 0.415, 0.1397, 0.3825, 0.1614, 0.3627, 0.1373, 0.415, 0.1397, 0.4334, 0.174, 0.3973, 0.189, 0.3825, 0.1614, 0.4334, 0.174, 0.4447, 0.2113, 0.4063, 0.2189, 0.3973, 0.189, 0.4447, 0.2113, 0.4485, 0.25, 0.4094, 0.25, 0.4063, 0.2189, 0.4485, 0.25, 0.4447, 0.2887, 0.4063, 0.2811, 0.4094, 0.25, 0.4447, 0.2887, 0.4334, 0.326, 0.3973, 0.311, 0.4063, 0.2811, 0.4334, 0.326, 0.415, 0.3603, 0.3825, 0.3386, 0.3973, 0.311, 0.415, 0.3603, 0.3904, 0.3904, 0.3627, 0.3627, 0.3825, 0.3386, 0.3904, 0.3904, 0.3603, 0.415, 0.3386, 0.3825, 0.3627, 0.3627, 0.3603, 0.415, 0.326, 0.4334, 0.311, 0.3973, 0.3386, 0.3825, 0.7113, 0.4447, 0.75, 0.4485, 0.75, 0.4094, 0.7189, 0.4063, 0.2887, 0.4447, 0.25, 0.4485, 0.25, 0.4094, 0.2811, 0.4063, 0.7887, 0.4447, 0.826, 0.4334, 0.811, 0.3973, 0.7811, 0.4063, 0.826, 0.4334, 0.8603, 0.415, 0.8386, 0.3825, 0.811, 0.3973, 0.8603, 0.415, 0.8903, 0.3904, 0.8627, 0.3627, 0.8386, 0.3825, 0.8903, 0.3904, 0.915, 0.3603, 0.8825, 0.3386, 0.8627, 0.3627, 0.915, 0.3603, 0.9334, 0.326, 0.8973, 0.311, 0.8825, 0.3386, 0.9334, 0.326, 0.9447, 0.2887, 0.9063, 0.2811, 0.8973, 0.311, 0.9447, 0.2887, 0.9485, 0.25, 0.9094, 0.25, 0.9063, 0.2811, 0.9485, 0.25, 0.9447, 0.2113, 0.9063, 0.2189, 0.9094, 0.25, 0.9447, 0.2113, 0.9334, 0.174, 0.8973, 0.189, 0.9063, 0.2189, 0.9334, 0.174, 0.915, 0.1397, 0.8825, 0.1614, 0.8973, 0.189, 0.915, 0.1397, 0.8903, 0.1096, 0.8627, 0.1373, 0.8825, 0.1614, 0.8903, 0.1096, 0.8603, 0.08497, 0.8386, 0.1175, 0.8627, 0.1373, 0.8603, 0.08497, 0.826, 0.06662, 0.811, 0.1027, 0.8386, 0.1175, 0.826, 0.06662, 0.7887, 0.05533, 0.7811, 0.09366, 0.811, 0.1027, 0.7887, 0.05533, 0.75, 0.05152, 0.75, 0.09059, 0.7811, 0.09366, 0.75, 0.05152, 0.7113, 0.05533, 0.7189, 0.09366, 0.75, 0.09059, 0.7113, 0.05533, 0.674, 0.06662, 0.689, 0.1027, 0.7189, 0.09366, 0.674, 0.06662, 0.6397, 0.08497, 0.6614, 0.1175, 0.689, 0.1027, 0.6397, 0.08497, 0.6096, 0.1097, 0.6373, 0.1373, 0.6614, 0.1175, 0.6096, 0.1097, 0.585, 0.1397, 0.6175, 0.1614, 0.6373, 0.1373, 0.585, 0.1397, 0.5666, 0.174, 0.6027, 0.189, 0.6175, 0.1614, 0.5666, 0.174, 0.5553, 0.2113, 0.5937, 0.2189, 0.6027, 0.189, 0.5553, 0.2113, 0.5515, 0.25, 0.5906, 0.25, 0.5937, 0.2189, 0.5515, 0.25, 0.5553, 0.2887, 0.5937, 0.2811, 0.5906, 0.25, 0.5553, 0.2887, 0.5666, 0.326, 0.6027, 0.311, 0.5937, 0.2811, 0.5666, 0.326, 0.585, 0.3603, 0.6175, 0.3386, 0.6027, 0.311, 0.585, 0.3603, 0.6097, 0.3904, 0.6373, 0.3627, 0.6175, 0.3386, 0.6097, 0.3904, 0.6397, 0.415, 0.6614, 0.3825, 0.6373, 0.3627, 0.6397, 0.415, 0.674, 0.4334, 0.689, 0.3973, 0.6614, 0.3825, 0.674, 0.4334, 0.7113, 0.4447, 0.7189, 0.4063, 0.689, 0.3973, 0.75, 0.4485, 0.7887, 0.4447, 0.7811, 0.4063, 0.75, 0.4094, 0.311, 0.3973, 0.2811, 0.4063, 0.2714, 0.3575, 0.292, 0.3513, 0.326, 0.4334, 0.2887, 0.4447, 0.2811, 0.4063, 0.311, 0.3973, 0.2811, 0.4063, 0.25, 0.4094, 0.25, 0.3596, 0.2714, 0.3575, 0.25, 0.4094, 0.2189, 0.4063, 0.2286, 0.3575, 0.25, 0.3596, 0.2189, 0.4063, 0.189, 0.3973, 0.208, 0.3513, 0.2286, 0.3575, 0.189, 0.3973, 0.1614, 0.3825, 0.1891, 0.3412, 0.208, 0.3513, 0.1614, 0.3825, 0.1373, 0.3627, 0.1725, 0.3275, 0.1891, 0.3412, 0.1373, 0.3627, 0.1175, 0.3386, 0.1588, 0.3109, 0.1725, 0.3275, 0.1175, 0.3386, 0.1027, 0.311, 0.1487, 0.292, 0.1588, 0.3109, 0.1027, 0.311, 0.09366, 0.2811, 0.1425, 0.2714, 0.1487, 0.292, 0.09366, 0.2811, 0.09059, 0.25, 0.1404, 0.25, 0.1425, 0.2714, 0.09059, 0.25, 0.09366, 0.2189, 0.1425, 0.2286, 0.1404, 0.25, 0.09366, 0.2189, 0.1027, 0.189, 0.1487, 0.208, 0.1425, 0.2286, 0.1027, 0.189, 0.1175, 0.1614, 0.1588, 0.1891, 0.1487, 0.208, 0.1175, 0.1614, 0.1373, 0.1373, 0.1725, 0.1725, 0.1588, 0.1891, 0.1373, 0.1373, 0.1614, 0.1175, 0.1891, 0.1588, 0.1725, 0.1725, 0.1614, 0.1175, 0.189, 0.1027, 0.208, 0.1487, 0.1891, 0.1588, 0.189, 0.1027, 0.2189, 0.09366, 0.2286, 0.1425, 0.208, 0.1487, 0.2189, 0.09366, 0.25, 0.09059, 0.25, 0.1404, 0.2286, 0.1425, 0.25, 0.09059, 0.2811, 0.09366, 0.2714, 0.1425, 0.25, 0.1404, 0.2811, 0.09366, 0.311, 0.1027, 0.292, 0.1487, 0.2714, 0.1425, 0.311, 0.1027, 0.3386, 0.1175, 0.3109, 0.1588, 0.292, 0.1487, 0.3386, 0.1175, 0.3627, 0.1373, 0.3275, 0.1725, 0.3109, 0.1588, 0.3627, 0.1373, 0.3825, 0.1614, 0.3412, 0.1891, 0.3275, 0.1725, 0.3825, 0.1614, 0.3973, 0.189, 0.3513, 0.208, 0.3412, 0.1891, 0.3973, 0.189, 0.4063, 0.2189, 0.3575, 0.2286, 0.3513, 0.208, 0.4063, 0.2189, 0.4094, 0.25, 0.3596, 0.25, 0.3575, 0.2286, 0.4094, 0.25, 0.4063, 0.2811, 0.3575, 0.2714, 0.3596, 0.25, 0.4063, 0.2811, 0.3973, 0.311, 0.3513, 0.292, 0.3575, 0.2714, 0.3973, 0.311, 0.3825, 0.3386, 0.3412, 0.3109, 0.3513, 0.292, 0.3825, 0.3386, 0.3627, 0.3627, 0.3275, 0.3275, 0.3412, 0.3109, 0.3627, 0.3627, 0.3386, 0.3825, 0.3109, 0.3412, 0.3275, 0.3275, 0.3386, 0.3825, 0.311, 0.3973, 0.292, 0.3513, 0.3109, 0.3412, 0.75, 0.4094, 0.7811, 0.4063, 0.7714, 0.3575, 0.75, 0.3596, 0.7811, 0.4063, 0.811, 0.3973, 0.792, 0.3513, 0.7714, 0.3575, 0.811, 0.3973, 0.8386, 0.3825, 0.8109, 0.3412, 0.792, 0.3513, 0.8386, 0.3825, 0.8627, 0.3627, 0.8275, 0.3275, 0.8109, 0.3412, 0.8627, 0.3627, 0.8825, 0.3386, 0.8412, 0.3109, 0.8275, 0.3275, 0.8825, 0.3386, 0.8973, 0.311, 0.8513, 0.292, 0.8412, 0.3109, 0.8973, 0.311, 0.9063, 0.2811, 0.8575, 0.2714, 0.8513, 0.292, 0.9063, 0.2811, 0.9094, 0.25, 0.8596, 0.25, 0.8575, 0.2714, 0.9094, 0.25, 0.9063, 0.2189, 0.8575, 0.2286, 0.8596, 0.25, 0.9063, 0.2189, 0.8973, 0.189, 0.8513, 0.208, 0.8575, 0.2286, 0.8973, 0.189, 0.8825, 0.1614, 0.8412, 0.1891, 0.8513, 0.208, 0.8825, 0.1614, 0.8627, 0.1373, 0.8275, 0.1725, 0.8412, 0.1891, 0.8627, 0.1373, 0.8386, 0.1175, 0.8109, 0.1588, 0.8275, 0.1725, 0.8386, 0.1175, 0.811, 0.1027, 0.792, 0.1487, 0.8109, 0.1588, 0.811, 0.1027, 0.7811, 0.09366, 0.7714, 0.1425, 0.792, 0.1487, 0.7811, 0.09366, 0.75, 0.09059, 0.75, 0.1404, 0.7714, 0.1425, 0.75, 0.09059, 0.7189, 0.09366, 0.7286, 0.1425, 0.75, 0.1404, 0.7189, 0.09366, 0.689, 0.1027, 0.708, 0.1487, 0.7286, 0.1425, 0.689, 0.1027, 0.6614, 0.1175, 0.6891, 0.1588, 0.708, 0.1487, 0.6614, 0.1175, 0.6373, 0.1373, 0.6725, 0.1725, 0.6891, 0.1588, 0.6373, 0.1373, 0.6175, 0.1614, 0.6588, 0.1891, 0.6725, 0.1725, 0.6175, 0.1614, 0.6027, 0.189, 0.6487, 0.208, 0.6588, 0.1891, 0.6027, 0.189, 0.5937, 0.2189, 0.6425, 0.2286, 0.6487, 0.208, 0.5937, 0.2189, 0.5906, 0.25, 0.6404, 0.25, 0.6425, 0.2286, 0.5906, 0.25, 0.5937, 0.2811, 0.6425, 0.2714, 0.6404, 0.25, 0.5937, 0.2811, 0.6027, 0.311, 0.6487, 0.292, 0.6425, 0.2714, 0.6027, 0.311, 0.6175, 0.3386, 0.6588, 0.3109, 0.6487, 0.292, 0.6175, 0.3386, 0.6373, 0.3627, 0.6725, 0.3275, 0.6588, 0.3109, 0.6373, 0.3627, 0.6614, 0.3825, 0.6891, 0.3412, 0.6725, 0.3275, 0.6614, 0.3825, 0.689, 0.3973, 0.708, 0.3513, 0.6891, 0.3412, 0.689, 0.3973, 0.7189, 0.4063, 0.7286, 0.3575, 0.708, 0.3513, 0.7286, 0.3575, 0.75, 0.3596, 0.75, 0.3046, 0.7393, 0.3036, 0.7189, 0.4063, 0.75, 0.4094, 0.75, 0.3596, 0.7286, 0.3575, 0.75, 0.3596, 0.7714, 0.3575, 0.7607, 0.3036, 0.75, 0.3046, 0.7714, 0.3575, 0.792, 0.3513, 0.7709, 0.3005, 0.7607, 0.3036, 0.792, 0.3513, 0.8109, 0.3412, 0.7803, 0.2954, 0.7709, 0.3005, 0.8109, 0.3412, 0.8275, 0.3275, 0.7886, 0.2886, 0.7803, 0.2954, 0.8275, 0.3275, 0.8412, 0.3109, 0.7954, 0.2803, 0.7886, 0.2886, 0.8412, 0.3109, 0.8513, 0.292, 0.8005, 0.2709, 0.7954, 0.2803, 0.8513, 0.292, 0.8575, 0.2714, 0.8036, 0.2607, 0.8005, 0.2709, 0.8575, 0.2714, 0.8596, 0.25, 0.8046, 0.25, 0.8036, 0.2607, 0.8596, 0.25, 0.8575, 0.2286, 0.8036, 0.2393, 0.8046, 0.25, 0.8575, 0.2286, 0.8513, 0.208, 0.8005, 0.2291, 0.8036, 0.2393, 0.8513, 0.208, 0.8412, 0.1891, 0.7954, 0.2197, 0.8005, 0.2291, 0.8412, 0.1891, 0.8275, 0.1725, 0.7886, 0.2114, 0.7954, 0.2197, 0.8275, 0.1725, 0.8109, 0.1588, 0.7803, 0.2046, 0.7886, 0.2114, 0.8109, 0.1588, 0.792, 0.1487, 0.7709, 0.1995, 0.7803, 0.2046, 0.792, 0.1487, 0.7714, 0.1425, 0.7607, 0.1964, 0.7709, 0.1995, 0.7714, 0.1425, 0.75, 0.1404, 0.75, 0.1954, 0.7607, 0.1964, 0.75, 0.1404, 0.7286, 0.1425, 0.7393, 0.1964, 0.75, 0.1954, 0.7286, 0.1425, 0.708, 0.1487, 0.7291, 0.1995, 0.7393, 0.1964, 0.708, 0.1487, 0.6891, 0.1588, 0.7197, 0.2046, 0.7291, 0.1995, 0.6891, 0.1588, 0.6725, 0.1725, 0.7114, 0.2114, 0.7197, 0.2046, 0.6725, 0.1725, 0.6588, 0.1891, 0.7046, 0.2197, 0.7114, 0.2114, 0.6588, 0.1891, 0.6487, 0.208, 0.6995, 0.2291, 0.7046, 0.2197, 0.6487, 0.208, 0.6425, 0.2286, 0.6964, 0.2393, 0.6995, 0.2291, 0.6425, 0.2286, 0.6404, 0.25, 0.6954, 0.25, 0.6964, 0.2393, 0.6404, 0.25, 0.6425, 0.2714, 0.6964, 0.2607, 0.6954, 0.25, 0.6425, 0.2714, 0.6487, 0.292, 0.6995, 0.2709, 0.6964, 0.2607, 0.6487, 0.292, 0.6588, 0.3109, 0.7046, 0.2803, 0.6995, 0.2709, 0.6588, 0.3109, 0.6725, 0.3275, 0.7114, 0.2886, 0.7046, 0.2803, 0.6725, 0.3275, 0.6891, 0.3412, 0.7197, 0.2954, 0.7114, 0.2886, 0.6891, 0.3412, 0.708, 0.3513, 0.7291, 0.3005, 0.7197, 0.2954, 0.708, 0.3513, 0.7286, 0.3575, 0.7393, 0.3036, 0.7291, 0.3005, 0.2714, 0.3575, 0.25, 0.3596, 0.25, 0.3046, 0.2607, 0.3036, 0.25, 0.3596, 0.2286, 0.3575, 0.2393, 0.3036, 0.25, 0.3046, 0.2286, 0.3575, 0.208, 0.3513, 0.2291, 0.3005, 0.2393, 0.3036, 0.208, 0.3513, 0.1891, 0.3412, 0.2197, 0.2954, 0.2291, 0.3005, 0.1891, 0.3412, 0.1725, 0.3275, 0.2114, 0.2886, 0.2197, 0.2954, 0.1725, 0.3275, 0.1588, 0.3109, 0.2046, 0.2803, 0.2114, 0.2886, 0.1588, 0.3109, 0.1487, 0.292, 0.1995, 0.2709, 0.2046, 0.2803, 0.1487, 0.292, 0.1425, 0.2714, 0.1964, 0.2607, 0.1995, 0.2709, 0.1425, 0.2714, 0.1404, 0.25, 0.1954, 0.25, 0.1964, 0.2607, 0.1404, 0.25, 0.1425, 0.2286, 0.1964, 0.2393, 0.1954, 0.25, 0.1425, 0.2286, 0.1487, 0.208, 0.1995, 0.2291, 0.1964, 0.2393, 0.1487, 0.208, 0.1588, 0.1891, 0.2046, 0.2197, 0.1995, 0.2291, 0.1588, 0.1891, 0.1725, 0.1725, 0.2114, 0.2114, 0.2046, 0.2197, 0.1725, 0.1725, 0.1891, 0.1588, 0.2197, 0.2046, 0.2114, 0.2114, 0.1891, 0.1588, 0.208, 0.1487, 0.2291, 0.1995, 0.2197, 0.2046, 0.208, 0.1487, 0.2286, 0.1425, 0.2393, 0.1964, 0.2291, 0.1995, 0.2286, 0.1425, 0.25, 0.1404, 0.25, 0.1954, 0.2393, 0.1964, 0.25, 0.1404, 0.2714, 0.1425, 0.2607, 0.1964, 0.25, 0.1954, 0.2714, 0.1425, 0.292, 0.1487, 0.2709, 0.1995, 0.2607, 0.1964, 0.292, 0.1487, 0.3109, 0.1588, 0.2803, 0.2046, 0.2709, 0.1995, 0.3109, 0.1588, 0.3275, 0.1725, 0.2886, 0.2114, 0.2803, 0.2046, 0.3275, 0.1725, 0.3412, 0.1891, 0.2954, 0.2197, 0.2886, 0.2114, 0.3412, 0.1891, 0.3513, 0.208, 0.3005, 0.2291, 0.2954, 0.2197, 0.3513, 0.208, 0.3575, 0.2286, 0.3036, 0.2393, 0.3005, 0.2291, 0.3575, 0.2286, 0.3596, 0.25, 0.3046, 0.25, 0.3036, 0.2393, 0.3596, 0.25, 0.3575, 0.2714, 0.3036, 0.2607, 0.3046, 0.25, 0.3575, 0.2714, 0.3513, 0.292, 0.3005, 0.2709, 0.3036, 0.2607, 0.3513, 0.292, 0.3412, 0.3109, 0.2954, 0.2803, 0.3005, 0.2709, 0.3412, 0.3109, 0.3275, 0.3275, 0.2886, 0.2886, 0.2954, 0.2803, 0.3275, 0.3275, 0.3109, 0.3412, 0.2803, 0.2954, 0.2886, 0.2886, 0.3109, 0.3412, 0.292, 0.3513, 0.2709, 0.3005, 0.2803, 0.2954, 0.2607, 0.3036, 0.25, 0.3046, 0.2393, 0.3036, 0.2291, 0.3005, 0.2197, 0.2954, 0.2114, 0.2886, 0.2046, 0.2803, 0.1995, 0.2709, 0.1964, 0.2607, 0.1954, 0.25, 0.1964, 0.2393, 0.1995, 0.2291, 0.2046, 0.2197, 0.2114, 0.2114, 0.2197, 0.2046, 0.2291, 0.1995, 0.2393, 0.1964, 0.25, 0.1954, 0.2607, 0.1964, 0.2709, 0.1995, 0.2803, 0.2046, 0.2886, 0.2114, 0.2954, 0.2197, 0.3005, 0.2291, 0.3036, 0.2393, 0.3046, 0.25, 0.3036, 0.2607, 0.3005, 0.2709, 0.2954, 0.2803, 0.2886, 0.2886, 0.2803, 0.2954, 0.2709, 0.3005, 0.75, 0.3046, 0.7607, 0.3036, 0.7709, 0.3005, 0.7803, 0.2954, 0.7886, 0.2886, 0.7954, 0.2803, 0.8005, 0.2709, 0.8036, 0.2607, 0.8046, 0.25, 0.8036, 0.2393, 0.8005, 0.2291, 0.7954, 0.2197, 0.7886, 0.2114, 0.7803, 0.2046, 0.7709, 0.1995, 0.7607, 0.1964, 0.75, 0.1954, 0.7393, 0.1964, 0.7291, 0.1995, 0.7197, 0.2046, 0.7114, 0.2114, 0.7046, 0.2197, 0.6995, 0.2291, 0.6964, 0.2393, 0.6954, 0.25, 0.6964, 0.2607, 0.6995, 0.2709, 0.7046, 0.2803, 0.7114, 0.2886, 0.7197, 0.2954, 0.7291, 0.3005, 0.7393, 0.3036, 0.292, 0.3513, 0.2714, 0.3575, 0.2607, 0.3036, 0.2709, 0.3005])
me_cylinder.materials.append(mat_material_001)
me_cylinder.use_remesh_fix_poles = True
me_cylinder.use_remesh_preserve_attributes = False
me_cylinder.use_mirror_vertex_groups = False
me_cylinder.update()

# ---- objects
ob_cylinder = bpy.data.objects.new('Cylinder', me_cylinder)

# ---- transforms, parenting, visibility, modifiers, constraints
ob_cylinder.location = (0.0, 0.0, 0.0)
ob_cylinder.lineart.crease_threshold = 0.0

# ---- collection membership
col_collection.objects.link(ob_cylinder)

# ---- scene / render settings (as saved in the file)
scene.frame_start = 1; scene.frame_end = 250; scene.frame_set(1)
scene.render.engine = 'CYCLES'
scene.cycles.feature_set = 'EXPERIMENTAL'
scene.cycles.use_denoising = False
scene.cycles.samples = 128
scene.cycles.sampling_pattern = 'TABULATED_SOBOL'
scene.cycles.use_adaptive_sampling = False
scene.cycles.use_light_tree = False
scene.view_settings.view_transform = 'Filmic'
bpy.context.view_layer.update()

# ---- added for rendering (the .blend has no active camera and no usable light): camera, sun
cam_auto = bpy.data.cameras.new('AutoCamera')
cam_auto.lens = 50.0
cam_auto.sensor_width = 36.0
cam_auto.clip_end = 1000.0
ob_auto_camera = bpy.data.objects.new('AutoCamera', cam_auto)
scene.collection.objects.link(ob_auto_camera)
ob_auto_camera.location = (3.60335, -4.32403, 2.88268)
ob_auto_camera.rotation_euler = (1.09748, -7.21219e-08, 0.694738)
scene.camera = ob_auto_camera
light_auto_sun = bpy.data.lights.new('AutoSun', 'SUN')
light_auto_sun.energy = 3.0
light_auto_sun.angle = 0.0523599
ob_auto_sun = bpy.data.objects.new('AutoSun', light_auto_sun)
scene.collection.objects.link(ob_auto_sun)
ob_auto_sun.rotation_euler = (0.872665, 0.174533, 0.523599)
bpy.context.view_layer.update()
